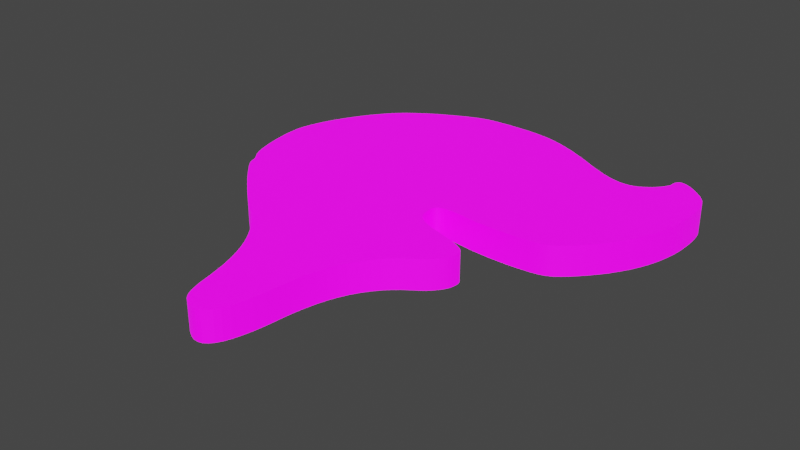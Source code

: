 # Source: UVMap.blend  (saved by Blender 2.93.20; exported with 4.5.12 LTS)
import bpy
from mathutils import Matrix  # noqa: F401  (used for matrix-valued properties, if any)

bpy.ops.wm.read_factory_settings(use_empty=True)
scene = bpy.context.scene
scene.name = 'Scene'

# ---- collections
col_stencil_svg = bpy.data.collections.new('Stencil.svg'); scene.collection.children.link(col_stencil_svg)

# ---- images (referenced by path relative to the original .blend; pixels are not part of the script)
import os
ASSET_DIR = os.environ.get("B2B_ASSET_DIR", "")  # directory of the original .blend (textures are referenced by path, not embedded)
HERE = os.path.dirname(os.path.abspath(__file__))  # packed textures are extracted next to this script under _unpacked/

def load_image(name, relpath, width, height, colorspace="sRGB"):
    """Load a texture the original file referenced (path relative to the .blend, or extracted next to this script)."""
    p = next((c for c in (os.path.join(HERE, relpath), os.path.join(ASSET_DIR, relpath)) if relpath and os.path.exists(c)), "")
    if p:
        img = bpy.data.images.load(p, check_existing=True)
        img.name = name
    else:  # same state as the original file: an image datablock whose file is absent (Cycles renders it pink)
        img = bpy.data.images.new(name, width, height)
        img.source = "FILE"
        img.filepath = "//" + (relpath or name)
    img.colorspace_settings.name = colorspace
    return img
img_icon_png = load_image('Icon.png', 'Icon.png', 1024, 1024, 'sRGB')

# ---- materials (node trees are filled in below, after node groups)
mat_svgmat_001 = bpy.data.materials.new('SVGMat.001')
mat_svgmat_001.use_transparent_shadow = False
mat_svgmat_001.diffuse_color = (0.0, 0.0, 0.0, 1.0)

# ---- material node trees
mat_svgmat_001.use_nodes = True; mat_svgmat_001.node_tree.nodes.clear()
_N = mat_svgmat_001.node_tree.nodes; _L = mat_svgmat_001.node_tree.links
n0 = _N.new('ShaderNodeBsdfPrincipled'); n0.name = 'Principled BSDF'; n0.location = (10, 300)
n0.distribution = 'GGX'
n0.subsurface_method = 'BURLEY'
n0.inputs[3].default_value = 1.45
n0.inputs[28].default_value = 1.0
n1 = _N.new('ShaderNodeOutputMaterial'); n1.name = 'Material Output'; n1.location = (300, 300)
n2 = _N.new('ShaderNodeTexImage'); n2.name = 'Image Texture'; n2.location = (-180, 280)
n2.image = img_icon_png
n3 = _N.new('ShaderNodeTexImage'); n3.name = 'Image Texture.001'; n3.location = (-280, -60)
n3.image = img_icon_png
_L.new(n0.outputs[0], n1.inputs[0])
_L.new(n2.outputs[0], n0.inputs[0])
_L.new(n3.outputs[0], n0.inputs[27])
n1.is_active_output = True

# ---- world
world_world = bpy.data.worlds.new('World'); scene.world = world_world
world_world.use_nodes = True; world_world.node_tree.nodes.clear()
_N = world_world.node_tree.nodes; _L = world_world.node_tree.links
n0 = _N.new('ShaderNodeOutputWorld'); n0.name = 'World Output'; n0.location = (300, 300)
n1 = _N.new('ShaderNodeBackground'); n1.name = 'Background'; n1.location = (10, 300)
n1.inputs[0].default_value = (0.05088, 0.05088, 0.05088, 1.0)
_L.new(n1.outputs[0], n0.inputs[0])
n0.is_active_output = True
world_world.color = (0.05088, 0.05088, 0.05088)
world_world.use_sun_shadow = False
world_world.sun_shadow_jitter_overblur = 0.0

# ---- meshes
me_path1587_001 = bpy.data.meshes.new('path1587.001')
me_path1587_001.from_pydata([(0.01251, 0.001457, 0.0005), (0.01242, 0.001532, 0.0005), (0.01233, 0.001621, 0.0005), (0.01224, 0.001726, 0.0005), (0.01216, 0.001847, 0.0005), (0.01208, 0.001982, 0.0005), (0.01201, 0.002134, 0.0005), (0.01194, 0.002301, 0.0005), (0.01187, 0.002484, 0.0005), (0.01181, 0.002682, 0.0005), (0.01175, 0.002897, 0.0005), (0.01169, 0.003128, 0.0005), (0.01164, 0.003375, 0.0005), (0.01145, 0.004241, 0.0005), (0.01124, 0.005049, 0.0005), (0.011, 0.005804, 0.0005), (0.01073, 0.00651, 0.0005), (0.01043, 0.00717, 0.0005), (0.01009, 0.00779, 0.0005), (0.009719, 0.008373, 0.0005), (0.009309, 0.008922, 0.0005), (0.008858, 0.009444, 0.0005), (0.008363, 0.00994, 0.0005), (0.007823, 0.01042, 0.0005), (0.007234, 0.01088, 0.0005), (0.006746, 0.01125, 0.0005), (0.006215, 0.01169, 0.0005), (0.005657, 0.01217, 0.0005), (0.005089, 0.01269, 0.0005), (0.004526, 0.01321, 0.0005), (0.003985, 0.01373, 0.0005), (0.003482, 0.01424, 0.0005), (0.003034, 0.01471, 0.0005), (0.002657, 0.01512, 0.0005), (0.002368, 0.01547, 0.0005), (0.002182, 0.01574, 0.0005), (0.002117, 0.01591, 0.0005), (0.002113, 0.01596, 0.0005), (0.002103, 0.01601, 0.0005), (0.002086, 0.01607, 0.0005), (0.002063, 0.01613, 0.0005), (0.002036, 0.01619, 0.0005), (0.002003, 0.01626, 0.0005), (0.001965, 0.01633, 0.0005), (0.001924, 0.0164, 0.0005), (0.001879, 0.01646, 0.0005), (0.001831, 0.01653, 0.0005), (0.001781, 0.0166, 0.0005), (0.001728, 0.01666, 0.0005), (0.001573, 0.01687, 0.0005), (0.00142, 0.01717, 0.0005), (0.001271, 0.01754, 0.0005), (0.001129, 0.01797, 0.0005), (0.0009971, 0.01844, 0.0005), (0.0008779, 0.01894, 0.0005), (0.0007743, 0.01946, 0.0005), (0.0006891, 0.01998, 0.0005), (0.0006251, 0.0205, 0.0005), (0.0005852, 0.021, 0.0005), (0.0005721, 0.02146, 0.0005), (0.0005887, 0.02188, 0.0005), (0.0006556, 0.02236, 0.0005), (0.0007768, 0.02289, 0.0005), (0.0009474, 0.02345, 0.0005), (0.001163, 0.02404, 0.0005), (0.001418, 0.02464, 0.0005), (0.001708, 0.02524, 0.0005), (0.002029, 0.02584, 0.0005), (0.002376, 0.02642, 0.0005), (0.002744, 0.02699, 0.0005), (0.003128, 0.02752, 0.0005), (0.003524, 0.02801, 0.0005), (0.003926, 0.02845, 0.0005), (0.004129, 0.02864, 0.0005), (0.004352, 0.02884, 0.0005), (0.004593, 0.02904, 0.0005), (0.004851, 0.02924, 0.0005), (0.005124, 0.02944, 0.0005), (0.005411, 0.02964, 0.0005), (0.005711, 0.02984, 0.0005), (0.006021, 0.03003, 0.0005), (0.006341, 0.03022, 0.0005), (0.006668, 0.03041, 0.0005), (0.007001, 0.03058, 0.0005), (0.007339, 0.03075, 0.0005), (0.007815, 0.03098, 0.0005), (0.008231, 0.03117, 0.0005), (0.0086, 0.03133, 0.0005), (0.008936, 0.03146, 0.0005), (0.009252, 0.03157, 0.0005), (0.00956, 0.03165, 0.0005), (0.009873, 0.03172, 0.0005), (0.0102, 0.03176, 0.0005), (0.01057, 0.03179, 0.0005), (0.01097, 0.03181, 0.0005), (0.01144, 0.03183, 0.0005), (0.01197, 0.03184, 0.0005), (0.01267, 0.03183, 0.0005), (0.01331, 0.03181, 0.0005), (0.01392, 0.03176, 0.0005), (0.0145, 0.03168, 0.0005), (0.01507, 0.03158, 0.0005), (0.01562, 0.03143, 0.0005), (0.01618, 0.03125, 0.0005), (0.01675, 0.03103, 0.0005), (0.01735, 0.03077, 0.0005), (0.01798, 0.03046, 0.0005), (0.01865, 0.03011, 0.0005), (0.01939, 0.0297, 0.0005), (0.02002, 0.02934, 0.0005), (0.02059, 0.02905, 0.0005), (0.02111, 0.0288, 0.0005), (0.02159, 0.02861, 0.0005), (0.02202, 0.02848, 0.0005), (0.02241, 0.0284, 0.0005), (0.02277, 0.02837, 0.0005), (0.0231, 0.02839, 0.0005), (0.02342, 0.02846, 0.0005), (0.02372, 0.02858, 0.0005), (0.024, 0.02875, 0.0005), (0.02429, 0.02896, 0.0005), (0.0244, 0.02906, 0.0005), (0.02451, 0.02917, 0.0005), (0.02462, 0.02928, 0.0005), (0.02472, 0.02939, 0.0005), (0.02481, 0.0295, 0.0005), (0.02489, 0.02961, 0.0005), (0.02496, 0.02972, 0.0005), (0.02502, 0.02982, 0.0005), (0.02507, 0.02992, 0.0005), (0.02511, 0.03001, 0.0005), (0.02513, 0.03009, 0.0005), (0.02514, 0.03016, 0.0005), (0.02515, 0.03035, 0.0005), (0.02518, 0.03051, 0.0005), (0.02523, 0.03063, 0.0005), (0.0253, 0.03073, 0.0005), (0.0254, 0.03079, 0.0005), (0.02551, 0.03081, 0.0005), (0.02564, 0.03081, 0.0005), (0.02579, 0.03077, 0.0005), (0.02597, 0.0307, 0.0005), (0.02616, 0.0306, 0.0005), (0.02637, 0.03047, 0.0005), (0.0266, 0.0303, 0.0005), (0.02689, 0.03007, 0.0005), (0.02714, 0.02985, 0.0005), (0.02736, 0.02964, 0.0005), (0.02754, 0.02942, 0.0005), (0.02769, 0.0292, 0.0005), (0.02781, 0.02896, 0.0005), (0.02791, 0.0287, 0.0005), (0.02798, 0.02841, 0.0005), (0.02803, 0.0281, 0.0005), (0.02807, 0.02774, 0.0005), (0.02809, 0.02734, 0.0005), (0.0281, 0.02689, 0.0005), (0.02808, 0.02618, 0.0005), (0.02801, 0.02548, 0.0005), (0.02789, 0.0248, 0.0005), (0.02772, 0.02412, 0.0005), (0.02751, 0.02346, 0.0005), (0.02725, 0.02282, 0.0005), (0.02694, 0.02218, 0.0005), (0.02658, 0.02157, 0.0005), (0.02618, 0.02096, 0.0005), (0.02573, 0.02038, 0.0005), (0.02524, 0.01981, 0.0005), (0.0247, 0.01925, 0.0005), (0.02448, 0.01904, 0.0005), (0.02428, 0.01887, 0.0005), (0.02409, 0.01872, 0.0005), (0.02391, 0.01859, 0.0005), (0.02373, 0.01849, 0.0005), (0.02354, 0.0184, 0.0005), (0.02334, 0.01833, 0.0005), (0.02311, 0.01827, 0.0005), (0.02285, 0.01822, 0.0005), (0.02256, 0.01818, 0.0005), (0.02222, 0.01815, 0.0005), (0.02183, 0.01811, 0.0005), (0.02156, 0.01809, 0.0005), (0.02127, 0.01808, 0.0005), (0.02097, 0.01807, 0.0005), (0.02066, 0.01807, 0.0005), (0.02034, 0.01807, 0.0005), (0.02001, 0.01807, 0.0005), (0.01969, 0.01808, 0.0005), (0.01938, 0.01809, 0.0005), (0.01907, 0.01811, 0.0005), (0.01878, 0.01813, 0.0005), (0.01851, 0.01815, 0.0005), (0.01826, 0.01818, 0.0005), (0.0177, 0.01825, 0.0005), (0.01723, 0.0183, 0.0005), (0.01683, 0.01833, 0.0005), (0.0165, 0.01833, 0.0005), (0.01623, 0.01832, 0.0005), (0.01602, 0.01827, 0.0005), (0.01587, 0.0182, 0.0005), (0.01576, 0.01811, 0.0005), (0.01569, 0.01797, 0.0005), (0.01565, 0.01781, 0.0005), (0.01565, 0.01761, 0.0005), (0.01566, 0.01738, 0.0005), (0.01569, 0.01716, 0.0005), (0.01574, 0.01696, 0.0005), (0.01582, 0.01679, 0.0005), (0.01592, 0.01663, 0.0005), (0.01607, 0.01648, 0.0005), (0.01625, 0.01634, 0.0005), (0.01648, 0.01621, 0.0005), (0.01677, 0.01608, 0.0005), (0.01711, 0.01594, 0.0005), (0.01752, 0.0158, 0.0005), (0.018, 0.01566, 0.0005), (0.01856, 0.01549, 0.0005), (0.01876, 0.01543, 0.0005), (0.01896, 0.01537, 0.0005), (0.01915, 0.0153, 0.0005), (0.01933, 0.01523, 0.0005), (0.0195, 0.01515, 0.0005), (0.01966, 0.01508, 0.0005), (0.0198, 0.015, 0.0005), (0.01993, 0.01493, 0.0005), (0.02003, 0.01486, 0.0005), (0.02011, 0.01479, 0.0005), (0.02017, 0.01473, 0.0005), (0.02021, 0.01467, 0.0005), (0.02026, 0.0145, 0.0005), (0.02027, 0.01431, 0.0005), (0.02025, 0.01411, 0.0005), (0.02021, 0.01391, 0.0005), (0.02013, 0.0137, 0.0005), (0.02002, 0.0135, 0.0005), (0.01988, 0.01329, 0.0005), (0.01972, 0.01309, 0.0005), (0.01954, 0.01289, 0.0005), (0.01933, 0.01269, 0.0005), (0.01909, 0.01251, 0.0005), (0.01884, 0.01234, 0.0005), (0.01833, 0.01198, 0.0005), (0.01786, 0.01159, 0.0005), (0.01742, 0.01116, 0.0005), (0.01703, 0.01069, 0.0005), (0.01668, 0.01019, 0.0005), (0.01636, 0.009638, 0.0005), (0.01608, 0.009047, 0.0005), (0.01584, 0.008413, 0.0005), (0.01564, 0.007735, 0.0005), (0.01547, 0.007011, 0.0005), (0.01533, 0.006241, 0.0005), (0.01523, 0.005423, 0.0005), (0.01513, 0.004527, 0.0005), (0.01501, 0.003736, 0.0005), (0.01486, 0.003052, 0.0005), (0.0147, 0.002471, 0.0005), (0.01451, 0.001994, 0.0005), (0.0143, 0.001619, 0.0005), (0.01406, 0.001345, 0.0005), (0.01381, 0.001171, 0.0005), (0.01352, 0.001097, 0.0005), (0.01321, 0.00112, 0.0005), (0.01288, 0.001241, 0.0005), (0.01251, 0.001457, 0.0005), (0.01251, 0.001457, 0.0005), (0.01251, 0.001457, 0.0005), (0.01251, 0.001457, 0.0005), (0.01251, 0.001457, 0.0005), (0.01251, 0.001457, 0.0005), (0.01251, 0.001457, 0.0005), (0.01251, 0.001457, 0.0005), (0.01251, 0.001457, 0.0005), (0.01251, 0.001457, 0.0005), (0.01251, 0.001457, 0.0005), (0.01251, 0.001457, 0.0005), (0.01251, 0.001457, -0.0005), (0.01242, 0.001532, -0.0005), (0.01233, 0.001621, -0.0005), (0.01224, 0.001726, -0.0005), (0.01216, 0.001847, -0.0005), (0.01208, 0.001982, -0.0005), (0.01201, 0.002134, -0.0005), (0.01194, 0.002301, -0.0005), (0.01187, 0.002484, -0.0005), (0.01181, 0.002682, -0.0005), (0.01175, 0.002897, -0.0005), (0.01169, 0.003128, -0.0005), (0.01164, 0.003375, -0.0005), (0.01145, 0.004241, -0.0005), (0.01124, 0.005049, -0.0005), (0.011, 0.005804, -0.0005), (0.01073, 0.00651, -0.0005), (0.01043, 0.00717, -0.0005), (0.01009, 0.00779, -0.0005), (0.009719, 0.008373, -0.0005), (0.009309, 0.008922, -0.0005), (0.008858, 0.009444, -0.0005), (0.008363, 0.00994, -0.0005), (0.007823, 0.01042, -0.0005), (0.007234, 0.01088, -0.0005), (0.006746, 0.01125, -0.0005), (0.006215, 0.01169, -0.0005), (0.005657, 0.01217, -0.0005), (0.005089, 0.01269, -0.0005), (0.004526, 0.01321, -0.0005), (0.003985, 0.01373, -0.0005), (0.003482, 0.01424, -0.0005), (0.003034, 0.01471, -0.0005), (0.002657, 0.01512, -0.0005), (0.002368, 0.01547, -0.0005), (0.002182, 0.01574, -0.0005), (0.002117, 0.01591, -0.0005), (0.002113, 0.01596, -0.0005), (0.002103, 0.01601, -0.0005), (0.002086, 0.01607, -0.0005), (0.002063, 0.01613, -0.0005), (0.002036, 0.01619, -0.0005), (0.002003, 0.01626, -0.0005), (0.001965, 0.01633, -0.0005), (0.001924, 0.0164, -0.0005), (0.001879, 0.01646, -0.0005), (0.001831, 0.01653, -0.0005), (0.001781, 0.0166, -0.0005), (0.001728, 0.01666, -0.0005), (0.001573, 0.01687, -0.0005), (0.00142, 0.01717, -0.0005), (0.001271, 0.01754, -0.0005), (0.001129, 0.01797, -0.0005), (0.0009971, 0.01844, -0.0005), (0.0008779, 0.01894, -0.0005), (0.0007743, 0.01946, -0.0005), (0.0006891, 0.01998, -0.0005), (0.0006251, 0.0205, -0.0005), (0.0005852, 0.021, -0.0005), (0.0005721, 0.02146, -0.0005), (0.0005887, 0.02188, -0.0005), (0.0006556, 0.02236, -0.0005), (0.0007768, 0.02289, -0.0005), (0.0009474, 0.02345, -0.0005), (0.001163, 0.02404, -0.0005), (0.001418, 0.02464, -0.0005), (0.001708, 0.02524, -0.0005), (0.002029, 0.02584, -0.0005), (0.002376, 0.02642, -0.0005), (0.002744, 0.02699, -0.0005), (0.003128, 0.02752, -0.0005), (0.003524, 0.02801, -0.0005), (0.003926, 0.02845, -0.0005), (0.004129, 0.02864, -0.0005), (0.004352, 0.02884, -0.0005), (0.004593, 0.02904, -0.0005), (0.004851, 0.02924, -0.0005), (0.005124, 0.02944, -0.0005), (0.005411, 0.02964, -0.0005), (0.005711, 0.02984, -0.0005), (0.006021, 0.03003, -0.0005), (0.006341, 0.03022, -0.0005), (0.006668, 0.03041, -0.0005), (0.007001, 0.03058, -0.0005), (0.007339, 0.03075, -0.0005), (0.007815, 0.03098, -0.0005), (0.008231, 0.03117, -0.0005), (0.0086, 0.03133, -0.0005), (0.008936, 0.03146, -0.0005), (0.009252, 0.03157, -0.0005), (0.00956, 0.03165, -0.0005), (0.009873, 0.03172, -0.0005), (0.0102, 0.03176, -0.0005), (0.01057, 0.03179, -0.0005), (0.01097, 0.03181, -0.0005), (0.01144, 0.03183, -0.0005), (0.01197, 0.03184, -0.0005), (0.01267, 0.03183, -0.0005), (0.01331, 0.03181, -0.0005), (0.01392, 0.03176, -0.0005), (0.0145, 0.03168, -0.0005), (0.01507, 0.03158, -0.0005), (0.01562, 0.03143, -0.0005), (0.01618, 0.03125, -0.0005), (0.01675, 0.03103, -0.0005), (0.01735, 0.03077, -0.0005), (0.01798, 0.03046, -0.0005), (0.01865, 0.03011, -0.0005), (0.01939, 0.0297, -0.0005), (0.02002, 0.02934, -0.0005), (0.02059, 0.02905, -0.0005), (0.02111, 0.0288, -0.0005), (0.02159, 0.02861, -0.0005), (0.02202, 0.02848, -0.0005), (0.02241, 0.0284, -0.0005), (0.02277, 0.02837, -0.0005), (0.0231, 0.02839, -0.0005), (0.02342, 0.02846, -0.0005), (0.02372, 0.02858, -0.0005), (0.024, 0.02875, -0.0005), (0.02429, 0.02896, -0.0005), (0.0244, 0.02906, -0.0005), (0.02451, 0.02917, -0.0005), (0.02462, 0.02928, -0.0005), (0.02472, 0.02939, -0.0005), (0.02481, 0.0295, -0.0005), (0.02489, 0.02961, -0.0005), (0.02496, 0.02972, -0.0005), (0.02502, 0.02982, -0.0005), (0.02507, 0.02992, -0.0005), (0.02511, 0.03001, -0.0005), (0.02513, 0.03009, -0.0005), (0.02514, 0.03016, -0.0005), (0.02515, 0.03035, -0.0005), (0.02518, 0.03051, -0.0005), (0.02523, 0.03063, -0.0005), (0.0253, 0.03073, -0.0005), (0.0254, 0.03079, -0.0005), (0.02551, 0.03081, -0.0005), (0.02564, 0.03081, -0.0005), (0.02579, 0.03077, -0.0005), (0.02597, 0.0307, -0.0005), (0.02616, 0.0306, -0.0005), (0.02637, 0.03047, -0.0005), (0.0266, 0.0303, -0.0005), (0.02689, 0.03007, -0.0005), (0.02714, 0.02985, -0.0005), (0.02736, 0.02964, -0.0005), (0.02754, 0.02942, -0.0005), (0.02769, 0.0292, -0.0005), (0.02781, 0.02896, -0.0005), (0.02791, 0.0287, -0.0005), (0.02798, 0.02841, -0.0005), (0.02803, 0.0281, -0.0005), (0.02807, 0.02774, -0.0005), (0.02809, 0.02734, -0.0005), (0.0281, 0.02689, -0.0005), (0.02808, 0.02618, -0.0005), (0.02801, 0.02548, -0.0005), (0.02789, 0.0248, -0.0005), (0.02772, 0.02412, -0.0005), (0.02751, 0.02346, -0.0005), (0.02725, 0.02282, -0.0005), (0.02694, 0.02218, -0.0005), (0.02658, 0.02157, -0.0005), (0.02618, 0.02096, -0.0005), (0.02573, 0.02038, -0.0005), (0.02524, 0.01981, -0.0005), (0.0247, 0.01925, -0.0005), (0.02448, 0.01904, -0.0005), (0.02428, 0.01887, -0.0005), (0.02409, 0.01872, -0.0005), (0.02391, 0.01859, -0.0005), (0.02373, 0.01849, -0.0005), (0.02354, 0.0184, -0.0005), (0.02334, 0.01833, -0.0005), (0.02311, 0.01827, -0.0005), (0.02285, 0.01822, -0.0005), (0.02256, 0.01818, -0.0005), (0.02222, 0.01815, -0.0005), (0.02183, 0.01811, -0.0005), (0.02156, 0.01809, -0.0005), (0.02127, 0.01808, -0.0005), (0.02097, 0.01807, -0.0005), (0.02066, 0.01807, -0.0005), (0.02034, 0.01807, -0.0005), (0.02001, 0.01807, -0.0005), (0.01969, 0.01808, -0.0005), (0.01938, 0.01809, -0.0005), (0.01907, 0.01811, -0.0005), (0.01878, 0.01813, -0.0005), (0.01851, 0.01815, -0.0005), (0.01826, 0.01818, -0.0005), (0.0177, 0.01825, -0.0005), (0.01723, 0.0183, -0.0005), (0.01683, 0.01833, -0.0005), (0.0165, 0.01833, -0.0005), (0.01623, 0.01832, -0.0005), (0.01602, 0.01827, -0.0005), (0.01587, 0.0182, -0.0005), (0.01576, 0.01811, -0.0005), (0.01569, 0.01797, -0.0005), (0.01565, 0.01781, -0.0005), (0.01565, 0.01761, -0.0005), (0.01566, 0.01738, -0.0005), (0.01569, 0.01716, -0.0005), (0.01574, 0.01696, -0.0005), (0.01582, 0.01679, -0.0005), (0.01592, 0.01663, -0.0005), (0.01607, 0.01648, -0.0005), (0.01625, 0.01634, -0.0005), (0.01648, 0.01621, -0.0005), (0.01677, 0.01608, -0.0005), (0.01711, 0.01594, -0.0005), (0.01752, 0.0158, -0.0005), (0.018, 0.01566, -0.0005), (0.01856, 0.01549, -0.0005), (0.01876, 0.01543, -0.0005), (0.01896, 0.01537, -0.0005), (0.01915, 0.0153, -0.0005), (0.01933, 0.01523, -0.0005), (0.0195, 0.01515, -0.0005), (0.01966, 0.01508, -0.0005), (0.0198, 0.015, -0.0005), (0.01993, 0.01493, -0.0005), (0.02003, 0.01486, -0.0005), (0.02011, 0.01479, -0.0005), (0.02017, 0.01473, -0.0005), (0.02021, 0.01467, -0.0005), (0.02026, 0.0145, -0.0005), (0.02027, 0.01431, -0.0005), (0.02025, 0.01411, -0.0005), (0.02021, 0.01391, -0.0005), (0.02013, 0.0137, -0.0005), (0.02002, 0.0135, -0.0005), (0.01988, 0.01329, -0.0005), (0.01972, 0.01309, -0.0005), (0.01954, 0.01289, -0.0005), (0.01933, 0.01269, -0.0005), (0.01909, 0.01251, -0.0005), (0.01884, 0.01234, -0.0005), (0.01833, 0.01198, -0.0005), (0.01786, 0.01159, -0.0005), (0.01742, 0.01116, -0.0005), (0.01703, 0.01069, -0.0005), (0.01668, 0.01019, -0.0005), (0.01636, 0.009638, -0.0005), (0.01608, 0.009047, -0.0005), (0.01584, 0.008413, -0.0005), (0.01564, 0.007735, -0.0005), (0.01547, 0.007011, -0.0005), (0.01533, 0.006241, -0.0005), (0.01523, 0.005423, -0.0005), (0.01513, 0.004527, -0.0005), (0.01501, 0.003736, -0.0005), (0.01486, 0.003052, -0.0005), (0.0147, 0.002471, -0.0005), (0.01451, 0.001994, -0.0005), (0.0143, 0.001619, -0.0005), (0.01406, 0.001345, -0.0005), (0.01381, 0.001171, -0.0005), (0.01352, 0.001097, -0.0005), (0.01321, 0.00112, -0.0005), (0.01288, 0.001241, -0.0005), (0.01251, 0.001457, -0.0005), (0.01251, 0.001457, -0.0005), (0.01251, 0.001457, -0.0005), (0.01251, 0.001457, -0.0005), (0.01251, 0.001457, -0.0005), (0.01251, 0.001457, -0.0005), (0.01251, 0.001457, -0.0005), (0.01251, 0.001457, -0.0005), (0.01251, 0.001457, -0.0005), (0.01251, 0.001457, -0.0005), (0.01251, 0.001457, -0.0005), (0.01251, 0.001457, -0.0005)], [], [(95, 97, 96), (95, 98, 97), (94, 98, 95), (93, 98, 94), (93, 99, 98), (92, 99, 93), (91, 99, 92), (91, 100, 99), (90, 100, 91), (90, 101, 100), (89, 101, 90), (89, 102, 101), (88, 102, 89), (87, 102, 88), (87, 103, 102), (86, 103, 87), (86, 104, 103), (85, 104, 86), (85, 105, 104), (84, 105, 85), (137, 139, 138), (137, 140, 139), (136, 140, 137), (84, 106, 105), (136, 141, 140), (83, 106, 84), (135, 141, 136), (135, 142, 141), (134, 142, 135), (134, 143, 142), (82, 106, 83), (133, 143, 134), (133, 144, 143), (82, 107, 106), (81, 107, 82), (132, 144, 133), (132, 145, 144), (80, 107, 81), (131, 145, 132), (80, 108, 107), (130, 145, 131), (130, 146, 145), (79, 108, 80), (129, 146, 130), (128, 146, 129), (128, 147, 146), (78, 108, 79), (127, 147, 128), (126, 147, 127), (78, 109, 108), (77, 109, 78), (126, 148, 147), (125, 148, 126), (124, 148, 125), (76, 109, 77), (124, 149, 148), (123, 149, 124), (76, 110, 109), (122, 149, 123), (75, 110, 76), (122, 150, 149), (121, 150, 122), (120, 150, 121), (75, 111, 110), (74, 111, 75), (119, 150, 120), (119, 151, 150), (73, 111, 74), (73, 112, 111), (118, 151, 119), (118, 152, 151), (72, 112, 73), (72, 113, 112), (117, 152, 118), (72, 114, 113), (116, 152, 117), (71, 114, 72), (116, 153, 152), (71, 115, 114), (115, 153, 116), (71, 153, 115), (71, 154, 153), (70, 154, 71), (70, 155, 154), (69, 155, 70), (69, 156, 155), (68, 156, 69), (68, 157, 156), (67, 157, 68), (67, 158, 157), (66, 158, 67), (66, 159, 158), (65, 159, 66), (65, 160, 159), (64, 160, 65), (64, 161, 160), (63, 161, 64), (63, 162, 161), (62, 162, 63), (61, 162, 62), (61, 163, 162), (60, 163, 61), (60, 164, 163), (59, 164, 60), (59, 165, 164), (58, 165, 59), (57, 165, 58), (57, 166, 165), (56, 166, 57), (56, 167, 166), (55, 167, 56), (55, 168, 167), (54, 168, 55), (54, 169, 168), (54, 170, 169), (53, 170, 54), (53, 171, 170), (53, 172, 171), (53, 173, 172), (53, 174, 173), (52, 196, 53), (196, 174, 53), (196, 175, 174), (52, 197, 196), (195, 175, 196), (195, 176, 175), (194, 176, 195), (52, 198, 197), (193, 176, 194), (52, 199, 198), (193, 177, 176), (192, 177, 193), (192, 178, 177), (52, 200, 199), (192, 179, 178), (191, 179, 192), (190, 179, 191), (190, 180, 179), (189, 180, 190), (189, 181, 180), (188, 181, 189), (52, 201, 200), (188, 182, 181), (187, 182, 188), (187, 183, 182), (186, 183, 187), (186, 184, 183), (185, 184, 186), (52, 202, 201), (51, 202, 52), (51, 203, 202), (51, 204, 203), (50, 204, 51), (50, 205, 204), (49, 205, 50), (49, 206, 205), (49, 207, 206), (48, 207, 49), (48, 208, 207), (47, 208, 48), (47, 209, 208), (46, 209, 47), (45, 209, 46), (45, 210, 209), (44, 210, 45), (43, 210, 44), (43, 211, 210), (42, 211, 43), (41, 211, 42), (41, 212, 211), (40, 212, 41), (39, 212, 40), (39, 213, 212), (38, 213, 39), (37, 213, 38), (36, 213, 37), (36, 214, 213), (35, 214, 36), (35, 215, 214), (34, 215, 35), (34, 216, 215), (34, 217, 216), (33, 217, 34), (33, 218, 217), (33, 219, 218), (33, 220, 219), (33, 221, 220), (33, 222, 221), (32, 222, 33), (32, 223, 222), (32, 224, 223), (32, 225, 224), (32, 226, 225), (32, 227, 226), (32, 228, 227), (31, 228, 32), (31, 229, 228), (31, 230, 229), (31, 231, 230), (30, 231, 31), (30, 232, 231), (30, 233, 232), (29, 233, 30), (29, 234, 233), (29, 235, 234), (29, 236, 235), (28, 236, 29), (28, 237, 236), (28, 238, 237), (28, 239, 238), (27, 239, 28), (27, 240, 239), (27, 241, 240), (26, 241, 27), (26, 242, 241), (25, 242, 26), (25, 243, 242), (24, 243, 25), (24, 244, 243), (23, 244, 24), (23, 245, 244), (22, 245, 23), (22, 246, 245), (21, 246, 22), (21, 247, 246), (20, 247, 21), (20, 248, 247), (19, 248, 20), (19, 249, 248), (18, 249, 19), (17, 249, 18), (17, 250, 249), (16, 250, 17), (16, 251, 250), (15, 251, 16), (15, 252, 251), (14, 252, 15), (14, 253, 252), (13, 253, 14), (13, 254, 253), (12, 254, 13), (12, 255, 254), (11, 255, 12), (10, 255, 11), (10, 256, 255), (9, 256, 10), (8, 256, 9), (7, 256, 8), (7, 257, 256), (6, 257, 7), (5, 257, 6), (5, 258, 257), (4, 258, 5), (3, 258, 4), (2, 258, 3), (1, 258, 2), (1, 259, 258), (0, 275, 1), (275, 274, 1), (274, 273, 1), (273, 272, 1), (272, 271, 1), (271, 270, 1), (270, 269, 1), (269, 268, 1), (268, 267, 1), (267, 266, 1), (266, 265, 1), (265, 264, 1), (264, 259, 1), (263, 259, 264), (263, 260, 259), (262, 260, 263), (262, 261, 260), (371, 372, 373), (371, 373, 374), (370, 371, 374), (369, 370, 374), (369, 374, 375), (368, 369, 375), (367, 368, 375), (367, 375, 376), (366, 367, 376), (366, 376, 377), (365, 366, 377), (365, 377, 378), (364, 365, 378), (363, 364, 378), (363, 378, 379), (362, 363, 379), (362, 379, 380), (361, 362, 380), (361, 380, 381), (360, 361, 381), (413, 414, 415), (413, 415, 416), (412, 413, 416), (360, 381, 382), (412, 416, 417), (359, 360, 382), (411, 412, 417), (411, 417, 418), (410, 411, 418), (410, 418, 419), (358, 359, 382), (409, 410, 419), (409, 419, 420), (358, 382, 383), (357, 358, 383), (408, 409, 420), (408, 420, 421), (356, 357, 383), (407, 408, 421), (356, 383, 384), (406, 407, 421), (406, 421, 422), (355, 356, 384), (405, 406, 422), (404, 405, 422), (404, 422, 423), (354, 355, 384), (403, 404, 423), (402, 403, 423), (354, 384, 385), (353, 354, 385), (402, 423, 424), (401, 402, 424), (400, 401, 424), (352, 353, 385), (400, 424, 425), (399, 400, 425), (352, 385, 386), (398, 399, 425), (351, 352, 386), (398, 425, 426), (397, 398, 426), (396, 397, 426), (351, 386, 387), (350, 351, 387), (395, 396, 426), (395, 426, 427), (349, 350, 387), (349, 387, 388), (394, 395, 427), (394, 427, 428), (348, 349, 388), (348, 388, 389), (393, 394, 428), (348, 389, 390), (392, 393, 428), (347, 348, 390), (392, 428, 429), (347, 390, 391), (391, 392, 429), (347, 391, 429), (347, 429, 430), (346, 347, 430), (346, 430, 431), (345, 346, 431), (345, 431, 432), (344, 345, 432), (344, 432, 433), (343, 344, 433), (343, 433, 434), (342, 343, 434), (342, 434, 435), (341, 342, 435), (341, 435, 436), (340, 341, 436), (340, 436, 437), (339, 340, 437), (339, 437, 438), (338, 339, 438), (337, 338, 438), (337, 438, 439), (336, 337, 439), (336, 439, 440), (335, 336, 440), (335, 440, 441), (334, 335, 441), (333, 334, 441), (333, 441, 442), (332, 333, 442), (332, 442, 443), (331, 332, 443), (331, 443, 444), (330, 331, 444), (330, 444, 445), (330, 445, 446), (329, 330, 446), (329, 446, 447), (329, 447, 448), (329, 448, 449), (329, 449, 450), (328, 329, 472), (472, 329, 450), (472, 450, 451), (328, 472, 473), (471, 472, 451), (471, 451, 452), (470, 471, 452), (328, 473, 474), (469, 470, 452), (328, 474, 475), (469, 452, 453), (468, 469, 453), (468, 453, 454), (328, 475, 476), (468, 454, 455), (467, 468, 455), (466, 467, 455), (466, 455, 456), (465, 466, 456), (465, 456, 457), (464, 465, 457), (328, 476, 477), (464, 457, 458), (463, 464, 458), (463, 458, 459), (462, 463, 459), (462, 459, 460), (461, 462, 460), (328, 477, 478), (327, 328, 478), (327, 478, 479), (327, 479, 480), (326, 327, 480), (326, 480, 481), (325, 326, 481), (325, 481, 482), (325, 482, 483), (324, 325, 483), (324, 483, 484), (323, 324, 484), (323, 484, 485), (322, 323, 485), (321, 322, 485), (321, 485, 486), (320, 321, 486), (319, 320, 486), (319, 486, 487), (318, 319, 487), (317, 318, 487), (317, 487, 488), (316, 317, 488), (315, 316, 488), (315, 488, 489), (314, 315, 489), (313, 314, 489), (312, 313, 489), (312, 489, 490), (311, 312, 490), (311, 490, 491), (310, 311, 491), (310, 491, 492), (310, 492, 493), (309, 310, 493), (309, 493, 494), (309, 494, 495), (309, 495, 496), (309, 496, 497), (309, 497, 498), (308, 309, 498), (308, 498, 499), (308, 499, 500), (308, 500, 501), (308, 501, 502), (308, 502, 503), (308, 503, 504), (307, 308, 504), (307, 504, 505), (307, 505, 506), (307, 506, 507), (306, 307, 507), (306, 507, 508), (306, 508, 509), (305, 306, 509), (305, 509, 510), (305, 510, 511), (305, 511, 512), (304, 305, 512), (304, 512, 513), (304, 513, 514), (304, 514, 515), (303, 304, 515), (303, 515, 516), (303, 516, 517), (302, 303, 517), (302, 517, 518), (301, 302, 518), (301, 518, 519), (300, 301, 519), (300, 519, 520), (299, 300, 520), (299, 520, 521), (298, 299, 521), (298, 521, 522), (297, 298, 522), (297, 522, 523), (296, 297, 523), (296, 523, 524), (295, 296, 524), (295, 524, 525), (294, 295, 525), (293, 294, 525), (293, 525, 526), (292, 293, 526), (292, 526, 527), (291, 292, 527), (291, 527, 528), (290, 291, 528), (290, 528, 529), (289, 290, 529), (289, 529, 530), (288, 289, 530), (288, 530, 531), (287, 288, 531), (286, 287, 531), (286, 531, 532), (285, 286, 532), (284, 285, 532), (283, 284, 532), (283, 532, 533), (282, 283, 533), (281, 282, 533), (281, 533, 534), (280, 281, 534), (279, 280, 534), (278, 279, 534), (277, 278, 534), (277, 534, 535), (276, 277, 551), (551, 277, 550), (550, 277, 549), (549, 277, 548), (548, 277, 547), (547, 277, 546), (546, 277, 545), (545, 277, 544), (544, 277, 543), (543, 277, 542), (542, 277, 541), (541, 277, 540), (540, 277, 535), (539, 540, 535), (539, 535, 536), (538, 539, 536), (538, 536, 537), (95, 96, 372, 371), (96, 97, 373, 372), (97, 98, 374, 373), (94, 95, 371, 370), (93, 94, 370, 369), (98, 99, 375, 374), (92, 93, 369, 368), (91, 92, 368, 367), (99, 100, 376, 375), (90, 91, 367, 366), (100, 101, 377, 376), (89, 90, 366, 365), (101, 102, 378, 377), (88, 89, 365, 364), (87, 88, 364, 363), (102, 103, 379, 378), (86, 87, 363, 362), (103, 104, 380, 379), (85, 86, 362, 361), (104, 105, 381, 380), (84, 85, 361, 360), (137, 138, 414, 413), (138, 139, 415, 414), (139, 140, 416, 415), (136, 137, 413, 412), (105, 106, 382, 381), (140, 141, 417, 416), (83, 84, 360, 359), (135, 136, 412, 411), (141, 142, 418, 417), (134, 135, 411, 410), (142, 143, 419, 418), (82, 83, 359, 358), (133, 134, 410, 409), (143, 144, 420, 419), (106, 107, 383, 382), (81, 82, 358, 357), (132, 133, 409, 408), (144, 145, 421, 420), (80, 81, 357, 356), (131, 132, 408, 407), (107, 108, 384, 383), (130, 131, 407, 406), (145, 146, 422, 421), (79, 80, 356, 355), (129, 130, 406, 405), (128, 129, 405, 404), (146, 147, 423, 422), (78, 79, 355, 354), (127, 128, 404, 403), (126, 127, 403, 402), (108, 109, 385, 384), (77, 78, 354, 353), (147, 148, 424, 423), (125, 126, 402, 401), (124, 125, 401, 400), (76, 77, 353, 352), (148, 149, 425, 424), (123, 124, 400, 399), (109, 110, 386, 385), (122, 123, 399, 398), (75, 76, 352, 351), (149, 150, 426, 425), (121, 122, 398, 397), (120, 121, 397, 396), (110, 111, 387, 386), (74, 75, 351, 350), (119, 120, 396, 395), (150, 151, 427, 426), (73, 74, 350, 349), (111, 112, 388, 387), (118, 119, 395, 394), (151, 152, 428, 427), (72, 73, 349, 348), (112, 113, 389, 388), (117, 118, 394, 393), (113, 114, 390, 389), (116, 117, 393, 392), (71, 72, 348, 347), (152, 153, 429, 428), (114, 115, 391, 390), (115, 116, 392, 391), (153, 154, 430, 429), (70, 71, 347, 346), (154, 155, 431, 430), (69, 70, 346, 345), (155, 156, 432, 431), (68, 69, 345, 344), (156, 157, 433, 432), (67, 68, 344, 343), (157, 158, 434, 433), (66, 67, 343, 342), (158, 159, 435, 434), (65, 66, 342, 341), (159, 160, 436, 435), (64, 65, 341, 340), (160, 161, 437, 436), (63, 64, 340, 339), (161, 162, 438, 437), (62, 63, 339, 338), (61, 62, 338, 337), (162, 163, 439, 438), (60, 61, 337, 336), (163, 164, 440, 439), (59, 60, 336, 335), (164, 165, 441, 440), (58, 59, 335, 334), (57, 58, 334, 333), (165, 166, 442, 441), (56, 57, 333, 332), (166, 167, 443, 442), (55, 56, 332, 331), (167, 168, 444, 443), (54, 55, 331, 330), (168, 169, 445, 444), (169, 170, 446, 445), (53, 54, 330, 329), (170, 171, 447, 446), (171, 172, 448, 447), (172, 173, 449, 448), (173, 174, 450, 449), (52, 53, 329, 328), (174, 175, 451, 450), (196, 197, 473, 472), (195, 196, 472, 471), (175, 176, 452, 451), (194, 195, 471, 470), (197, 198, 474, 473), (193, 194, 470, 469), (198, 199, 475, 474), (176, 177, 453, 452), (192, 193, 469, 468), (177, 178, 454, 453), (199, 200, 476, 475), (178, 179, 455, 454), (191, 192, 468, 467), (190, 191, 467, 466), (179, 180, 456, 455), (189, 190, 466, 465), (180, 181, 457, 456), (188, 189, 465, 464), (200, 201, 477, 476), (181, 182, 458, 457), (187, 188, 464, 463), (182, 183, 459, 458), (186, 187, 463, 462), (183, 184, 460, 459), (185, 186, 462, 461), (184, 185, 461, 460), (201, 202, 478, 477), (51, 52, 328, 327), (202, 203, 479, 478), (203, 204, 480, 479), (50, 51, 327, 326), (204, 205, 481, 480), (49, 50, 326, 325), (205, 206, 482, 481), (206, 207, 483, 482), (48, 49, 325, 324), (207, 208, 484, 483), (47, 48, 324, 323), (208, 209, 485, 484), (46, 47, 323, 322), (45, 46, 322, 321), (209, 210, 486, 485), (44, 45, 321, 320), (43, 44, 320, 319), (210, 211, 487, 486), (42, 43, 319, 318), (41, 42, 318, 317), (211, 212, 488, 487), (40, 41, 317, 316), (39, 40, 316, 315), (212, 213, 489, 488), (38, 39, 315, 314), (37, 38, 314, 313), (36, 37, 313, 312), (213, 214, 490, 489), (35, 36, 312, 311), (214, 215, 491, 490), (34, 35, 311, 310), (215, 216, 492, 491), (216, 217, 493, 492), (33, 34, 310, 309), (217, 218, 494, 493), (218, 219, 495, 494), (219, 220, 496, 495), (220, 221, 497, 496), (221, 222, 498, 497), (32, 33, 309, 308), (222, 223, 499, 498), (223, 224, 500, 499), (224, 225, 501, 500), (225, 226, 502, 501), (226, 227, 503, 502), (227, 228, 504, 503), (31, 32, 308, 307), (228, 229, 505, 504), (229, 230, 506, 505), (230, 231, 507, 506), (30, 31, 307, 306), (231, 232, 508, 507), (232, 233, 509, 508), (29, 30, 306, 305), (233, 234, 510, 509), (234, 235, 511, 510), (235, 236, 512, 511), (28, 29, 305, 304), (236, 237, 513, 512), (237, 238, 514, 513), (238, 239, 515, 514), (27, 28, 304, 303), (239, 240, 516, 515), (240, 241, 517, 516), (26, 27, 303, 302), (241, 242, 518, 517), (25, 26, 302, 301), (242, 243, 519, 518), (24, 25, 301, 300), (243, 244, 520, 519), (23, 24, 300, 299), (244, 245, 521, 520), (22, 23, 299, 298), (245, 246, 522, 521), (21, 22, 298, 297), (246, 247, 523, 522), (20, 21, 297, 296), (247, 248, 524, 523), (19, 20, 296, 295), (248, 249, 525, 524), (18, 19, 295, 294), (17, 18, 294, 293), (249, 250, 526, 525), (16, 17, 293, 292), (250, 251, 527, 526), (15, 16, 292, 291), (251, 252, 528, 527), (14, 15, 291, 290), (252, 253, 529, 528), (13, 14, 290, 289), (253, 254, 530, 529), (12, 13, 289, 288), (254, 255, 531, 530), (11, 12, 288, 287), (10, 11, 287, 286), (255, 256, 532, 531), (9, 10, 286, 285), (8, 9, 285, 284), (7, 8, 284, 283), (256, 257, 533, 532), (6, 7, 283, 282), (5, 6, 282, 281), (257, 258, 534, 533), (4, 5, 281, 280), (3, 4, 280, 279), (2, 3, 279, 278), (1, 2, 278, 277), (258, 259, 535, 534), (0, 1, 277, 276), (275, 0, 276, 551), (274, 275, 551, 550), (273, 274, 550, 549), (272, 273, 549, 548), (271, 272, 548, 547), (270, 271, 547, 546), (269, 270, 546, 545), (268, 269, 545, 544), (267, 268, 544, 543), (266, 267, 543, 542), (265, 266, 542, 541), (264, 265, 541, 540), (263, 264, 540, 539), (259, 260, 536, 535), (262, 263, 539, 538), (261, 262, 538, 537), (260, 261, 537, 536)])
_uv = me_path1587_001.uv_layers.new(name='UVMap')
_uv.uv.foreach_set('vector', [0.3897, 0.969, 0.4323, 0.9692, 0.4082, 0.9692, 0.3897, 0.969, 0.4548, 0.9684, 0.4323, 0.9692, 0.3737, 0.9686, 0.4548, 0.9684, 0.3897, 0.969, 0.3596, 0.9679, 0.4548, 0.9684, 0.3737, 0.9686, 0.3596, 0.9679, 0.4758, 0.9669, 0.4548, 0.9684, 0.347, 0.967, 0.4758, 0.9669, 0.3596, 0.9679, 0.3356, 0.9656, 0.4758, 0.9669, 0.347, 0.967, 0.3356, 0.9656, 0.496, 0.9646, 0.4758, 0.9669, 0.3247, 0.9637, 0.496, 0.9646, 0.3356, 0.9656, 0.3247, 0.9637, 0.5155, 0.9613, 0.496, 0.9646, 0.314, 0.9611, 0.5155, 0.9613, 0.3247, 0.9637, 0.314, 0.9611, 0.5347, 0.957, 0.5155, 0.9613, 0.3031, 0.9579, 0.5347, 0.957, 0.314, 0.9611, 0.2915, 0.9539, 0.5347, 0.957, 0.3031, 0.9579, 0.2915, 0.9539, 0.5541, 0.9515, 0.5347, 0.957, 0.2787, 0.949, 0.5541, 0.9515, 0.2915, 0.9539, 0.2787, 0.949, 0.5739, 0.9448, 0.5541, 0.9515, 0.2642, 0.9431, 0.5739, 0.9448, 0.2787, 0.949, 0.2642, 0.9431, 0.5946, 0.9368, 0.5739, 0.9448, 0.2478, 0.9362, 0.5946, 0.9368, 0.2642, 0.9431, 0.8734, 0.9372, 0.8819, 0.9379, 0.8773, 0.9381, 0.8734, 0.9372, 0.8872, 0.9368, 0.8819, 0.9379, 0.8702, 0.9354, 0.8872, 0.9368, 0.8734, 0.9372, 0.2478, 0.9362, 0.6164, 0.9274, 0.5946, 0.9368, 0.8702, 0.9354, 0.8932, 0.9347, 0.8872, 0.9368, 0.2361, 0.931, 0.6164, 0.9274, 0.2478, 0.9362, 0.8677, 0.9326, 0.8932, 0.9347, 0.8702, 0.9354, 0.8677, 0.9326, 0.8998, 0.9316, 0.8932, 0.9347, 0.8659, 0.9288, 0.8998, 0.9316, 0.8677, 0.9326, 0.8659, 0.9288, 0.9071, 0.9275, 0.8998, 0.9316, 0.2245, 0.9256, 0.6164, 0.9274, 0.2361, 0.931, 0.8648, 0.924, 0.9071, 0.9275, 0.8659, 0.9288, 0.8648, 0.924, 0.9151, 0.9224, 0.9071, 0.9275, 0.2245, 0.9256, 0.6399, 0.9165, 0.6164, 0.9274, 0.2132, 0.92, 0.6399, 0.9165, 0.2245, 0.9256, 0.8644, 0.9183, 0.9151, 0.9224, 0.8648, 0.924, 0.8644, 0.9183, 0.9252, 0.9154, 0.9151, 0.9224, 0.2021, 0.9143, 0.6399, 0.9165, 0.2132, 0.92, 0.8641, 0.9161, 0.9252, 0.9154, 0.8644, 0.9183, 0.2021, 0.9143, 0.6652, 0.904, 0.6399, 0.9165, 0.8634, 0.9135, 0.9252, 0.9154, 0.8641, 0.9161, 0.8634, 0.9135, 0.9339, 0.9087, 0.9252, 0.9154, 0.1913, 0.9084, 0.6652, 0.904, 0.2021, 0.9143, 0.8621, 0.9108, 0.9339, 0.9087, 0.8634, 0.9135, 0.8604, 0.9078, 0.9339, 0.9087, 0.8621, 0.9108, 0.8604, 0.9078, 0.9413, 0.9022, 0.9339, 0.9087, 0.181, 0.9024, 0.6652, 0.904, 0.1913, 0.9084, 0.8583, 0.9046, 0.9413, 0.9022, 0.8604, 0.9078, 0.8558, 0.9013, 0.9413, 0.9022, 0.8583, 0.9046, 0.181, 0.9024, 0.6871, 0.8932, 0.6652, 0.904, 0.171, 0.8963, 0.6871, 0.8932, 0.181, 0.9024, 0.8558, 0.9013, 0.9476, 0.8956, 0.9413, 0.9022, 0.853, 0.898, 0.9476, 0.8956, 0.8558, 0.9013, 0.8498, 0.8946, 0.9476, 0.8956, 0.853, 0.898, 0.1616, 0.8902, 0.6871, 0.8932, 0.171, 0.8963, 0.8498, 0.8946, 0.9528, 0.8887, 0.9476, 0.8956, 0.8465, 0.8912, 0.9528, 0.8887, 0.8498, 0.8946, 0.1616, 0.8902, 0.707, 0.8842, 0.6871, 0.8932, 0.8428, 0.8879, 0.9528, 0.8887, 0.8465, 0.8912, 0.1526, 0.8841, 0.707, 0.8842, 0.1616, 0.8902, 0.8428, 0.8879, 0.957, 0.8814, 0.9528, 0.8887, 0.839, 0.8847, 0.957, 0.8814, 0.8428, 0.8879, 0.8351, 0.8816, 0.957, 0.8814, 0.839, 0.8847, 0.1526, 0.8841, 0.7251, 0.8768, 0.707, 0.8842, 0.1443, 0.8779, 0.7251, 0.8768, 0.1526, 0.8841, 0.8252, 0.875, 0.957, 0.8814, 0.8351, 0.8816, 0.8252, 0.875, 0.9604, 0.8736, 0.957, 0.8814, 0.1365, 0.8719, 0.7251, 0.8768, 0.1443, 0.8779, 0.1365, 0.8719, 0.7415, 0.871, 0.7251, 0.8768, 0.8152, 0.8699, 0.9604, 0.8736, 0.8252, 0.875, 0.8152, 0.8699, 0.9629, 0.8649, 0.9604, 0.8736, 0.1295, 0.8659, 0.7415, 0.871, 0.1365, 0.8719, 0.1295, 0.8659, 0.7563, 0.8669, 0.7415, 0.871, 0.8049, 0.8662, 0.9629, 0.8649, 0.8152, 0.8699, 0.1295, 0.8659, 0.7699, 0.8644, 0.7563, 0.8669, 0.794, 0.8641, 0.9629, 0.8649, 0.8049, 0.8662, 0.1156, 0.8525, 0.7699, 0.8644, 0.1295, 0.8659, 0.794, 0.8641, 0.9648, 0.8552, 0.9629, 0.8649, 0.1156, 0.8525, 0.7824, 0.8635, 0.7699, 0.8644, 0.7824, 0.8635, 0.9648, 0.8552, 0.794, 0.8641, 0.1156, 0.8525, 0.9648, 0.8552, 0.7824, 0.8635, 0.1156, 0.8525, 0.966, 0.8444, 0.9648, 0.8552, 0.1019, 0.8376, 0.966, 0.8444, 0.1156, 0.8525, 0.1019, 0.8376, 0.9667, 0.8322, 0.966, 0.8444, 0.08855, 0.8214, 0.9667, 0.8322, 0.1019, 0.8376, 0.08855, 0.8214, 0.967, 0.8185, 0.9667, 0.8322, 0.07581, 0.8042, 0.967, 0.8185, 0.08855, 0.8214, 0.07581, 0.8042, 0.9663, 0.7969, 0.967, 0.8185, 0.0638, 0.7864, 0.9663, 0.7969, 0.07581, 0.8042, 0.0638, 0.7864, 0.9639, 0.7756, 0.9663, 0.7969, 0.05267, 0.7681, 0.9639, 0.7756, 0.0638, 0.7864, 0.05267, 0.7681, 0.9598, 0.7547, 0.9639, 0.7756, 0.04261, 0.7497, 0.9598, 0.7547, 0.05267, 0.7681, 0.04261, 0.7497, 0.9541, 0.7341, 0.9598, 0.7547, 0.03376, 0.7314, 0.9541, 0.7341, 0.04261, 0.7497, 0.03376, 0.7314, 0.9467, 0.714, 0.9541, 0.7341, 0.0263, 0.7136, 0.9467, 0.714, 0.03376, 0.7314, 0.0263, 0.7136, 0.9376, 0.6942, 0.9467, 0.714, 0.02039, 0.6965, 0.9376, 0.6942, 0.0263, 0.7136, 0.01619, 0.6804, 0.9376, 0.6942, 0.02039, 0.6965, 0.01619, 0.6804, 0.9269, 0.6749, 0.9376, 0.6942, 0.01387, 0.6656, 0.9269, 0.6749, 0.01619, 0.6804, 0.01387, 0.6656, 0.9146, 0.6561, 0.9269, 0.6749, 0.0133, 0.6528, 0.9146, 0.6561, 0.01387, 0.6656, 0.0133, 0.6528, 0.9007, 0.6377, 0.9146, 0.6561, 0.01375, 0.6387, 0.9007, 0.6377, 0.0133, 0.6528, 0.01514, 0.6236, 0.9007, 0.6377, 0.01375, 0.6387, 0.01514, 0.6236, 0.8851, 0.6198, 0.9007, 0.6377, 0.01735, 0.6078, 0.8851, 0.6198, 0.01514, 0.6236, 0.01735, 0.6078, 0.8679, 0.6024, 0.8851, 0.6198, 0.0203, 0.5918, 0.8679, 0.6024, 0.01735, 0.6078, 0.0203, 0.5918, 0.8491, 0.5856, 0.8679, 0.6024, 0.02389, 0.576, 0.8491, 0.5856, 0.0203, 0.5918, 0.02389, 0.576, 0.8415, 0.5792, 0.8491, 0.5856, 0.02389, 0.576, 0.8347, 0.5738, 0.8415, 0.5792, 0.02802, 0.5607, 0.8347, 0.5738, 0.02389, 0.576, 0.02802, 0.5607, 0.8282, 0.5692, 0.8347, 0.5738, 0.02802, 0.5607, 0.822, 0.5654, 0.8282, 0.5692, 0.02802, 0.5607, 0.8157, 0.5622, 0.822, 0.5654, 0.02802, 0.5607, 0.8092, 0.5596, 0.8157, 0.5622, 0.03259, 0.5464, 0.5651, 0.5575, 0.02802, 0.5607, 0.5651, 0.5575, 0.8092, 0.5596, 0.02802, 0.5607, 0.5651, 0.5575, 0.8021, 0.5574, 0.8092, 0.5596, 0.03259, 0.5464, 0.5559, 0.557, 0.5651, 0.5575, 0.5765, 0.5573, 0.8021, 0.5574, 0.5651, 0.5575, 0.5765, 0.5573, 0.7942, 0.5557, 0.8021, 0.5574, 0.5904, 0.5564, 0.7942, 0.5557, 0.5765, 0.5573, 0.03259, 0.5464, 0.5487, 0.5557, 0.5559, 0.557, 0.6068, 0.5549, 0.7942, 0.5557, 0.5904, 0.5564, 0.03259, 0.5464, 0.5433, 0.5536, 0.5487, 0.5557, 0.6068, 0.5549, 0.7853, 0.5542, 0.7942, 0.5557, 0.6261, 0.5528, 0.7853, 0.5542, 0.6068, 0.5549, 0.6261, 0.5528, 0.775, 0.553, 0.7853, 0.5542, 0.03259, 0.5464, 0.5395, 0.5506, 0.5433, 0.5536, 0.6261, 0.5528, 0.7633, 0.5519, 0.775, 0.553, 0.6347, 0.552, 0.7633, 0.5519, 0.6261, 0.5528, 0.6441, 0.5512, 0.7633, 0.5519, 0.6347, 0.552, 0.6441, 0.5512, 0.7497, 0.5508, 0.7633, 0.5519, 0.6542, 0.5506, 0.7497, 0.5508, 0.6441, 0.5512, 0.6542, 0.5506, 0.7405, 0.5502, 0.7497, 0.5508, 0.6648, 0.5501, 0.7405, 0.5502, 0.6542, 0.5506, 0.03259, 0.5464, 0.5371, 0.5466, 0.5395, 0.5506, 0.6648, 0.5501, 0.7306, 0.5498, 0.7405, 0.5502, 0.6758, 0.5497, 0.7306, 0.5498, 0.6648, 0.5501, 0.6758, 0.5497, 0.7201, 0.5495, 0.7306, 0.5498, 0.687, 0.5495, 0.7201, 0.5495, 0.6758, 0.5497, 0.687, 0.5495, 0.7093, 0.5494, 0.7201, 0.5495, 0.6982, 0.5493, 0.7093, 0.5494, 0.687, 0.5495, 0.03259, 0.5464, 0.5358, 0.5416, 0.5371, 0.5466, 0.03751, 0.5334, 0.5358, 0.5416, 0.03259, 0.5464, 0.03751, 0.5334, 0.5356, 0.5356, 0.5358, 0.5416, 0.03751, 0.5334, 0.5361, 0.5284, 0.5356, 0.5356, 0.04268, 0.5221, 0.5361, 0.5284, 0.03751, 0.5334, 0.04268, 0.5221, 0.5372, 0.5217, 0.5361, 0.5284, 0.04799, 0.513, 0.5372, 0.5217, 0.04268, 0.5221, 0.04799, 0.513, 0.5389, 0.5157, 0.5372, 0.5217, 0.04799, 0.513, 0.5415, 0.5104, 0.5389, 0.5157, 0.05336, 0.5064, 0.5415, 0.5104, 0.04799, 0.513, 0.05336, 0.5064, 0.5452, 0.5055, 0.5415, 0.5104, 0.05518, 0.5045, 0.5452, 0.5055, 0.05336, 0.5064, 0.05518, 0.5045, 0.5501, 0.501, 0.5452, 0.5055, 0.05693, 0.5026, 0.5501, 0.501, 0.05518, 0.5045, 0.05859, 0.5005, 0.5501, 0.501, 0.05693, 0.5026, 0.05859, 0.5005, 0.5565, 0.4968, 0.5501, 0.501, 0.06014, 0.4985, 0.5565, 0.4968, 0.05859, 0.5005, 0.06157, 0.4964, 0.5565, 0.4968, 0.06014, 0.4985, 0.06157, 0.4964, 0.5646, 0.4928, 0.5565, 0.4968, 0.06286, 0.4943, 0.5646, 0.4928, 0.06157, 0.4964, 0.064, 0.4922, 0.5646, 0.4928, 0.06286, 0.4943, 0.064, 0.4922, 0.5745, 0.4887, 0.5646, 0.4928, 0.06497, 0.4903, 0.5745, 0.4887, 0.064, 0.4922, 0.06576, 0.4884, 0.5745, 0.4887, 0.06497, 0.4903, 0.06576, 0.4884, 0.5865, 0.4847, 0.5745, 0.4887, 0.06633, 0.4866, 0.5865, 0.4847, 0.06576, 0.4884, 0.06669, 0.485, 0.5865, 0.4847, 0.06633, 0.4866, 0.06682, 0.4836, 0.5865, 0.4847, 0.06669, 0.485, 0.06682, 0.4836, 0.6007, 0.4804, 0.5865, 0.4847, 0.06909, 0.4785, 0.6007, 0.4804, 0.06682, 0.4836, 0.06909, 0.4785, 0.6173, 0.4759, 0.6007, 0.4804, 0.07552, 0.4703, 0.6173, 0.4759, 0.06909, 0.4785, 0.07552, 0.4703, 0.6366, 0.4709, 0.6173, 0.4759, 0.07552, 0.4703, 0.6437, 0.4691, 0.6366, 0.4709, 0.08555, 0.4596, 0.6437, 0.4691, 0.07552, 0.4703, 0.08555, 0.4596, 0.6505, 0.4671, 0.6437, 0.4691, 0.08555, 0.4596, 0.6571, 0.465, 0.6505, 0.4671, 0.08555, 0.4596, 0.6634, 0.4628, 0.6571, 0.465, 0.08555, 0.4596, 0.6693, 0.4605, 0.6634, 0.4628, 0.08555, 0.4596, 0.6747, 0.4582, 0.6693, 0.4605, 0.0986, 0.4469, 0.6747, 0.4582, 0.08555, 0.4596, 0.0986, 0.4469, 0.6796, 0.456, 0.6747, 0.4582, 0.0986, 0.4469, 0.6839, 0.4538, 0.6796, 0.456, 0.0986, 0.4469, 0.6875, 0.4516, 0.6839, 0.4538, 0.0986, 0.4469, 0.6904, 0.4496, 0.6875, 0.4516, 0.0986, 0.4469, 0.6925, 0.4477, 0.6904, 0.4496, 0.0986, 0.4469, 0.6936, 0.446, 0.6925, 0.4477, 0.1141, 0.4326, 0.6936, 0.446, 0.0986, 0.4469, 0.1141, 0.4326, 0.6953, 0.4405, 0.6936, 0.446, 0.1141, 0.4326, 0.6959, 0.4348, 0.6953, 0.4405, 0.1141, 0.4326, 0.6953, 0.4288, 0.6959, 0.4348, 0.1315, 0.4173, 0.6953, 0.4288, 0.1141, 0.4326, 0.1315, 0.4173, 0.6936, 0.4226, 0.6953, 0.4288, 0.1315, 0.4173, 0.6908, 0.4164, 0.6936, 0.4226, 0.1503, 0.4013, 0.6908, 0.4164, 0.1315, 0.4173, 0.1503, 0.4013, 0.6871, 0.41, 0.6908, 0.4164, 0.1503, 0.4013, 0.6825, 0.4037, 0.6871, 0.41, 0.1503, 0.4013, 0.6769, 0.3975, 0.6825, 0.4037, 0.1698, 0.3853, 0.6769, 0.3975, 0.1503, 0.4013, 0.1698, 0.3853, 0.6704, 0.3914, 0.6769, 0.3975, 0.1698, 0.3853, 0.6631, 0.3855, 0.6704, 0.3914, 0.1698, 0.3853, 0.6551, 0.3799, 0.6631, 0.3855, 0.1895, 0.3697, 0.6551, 0.3799, 0.1698, 0.3853, 0.1895, 0.3697, 0.6463, 0.3746, 0.6551, 0.3799, 0.1895, 0.3697, 0.6285, 0.3638, 0.6463, 0.3746, 0.2088, 0.355, 0.6285, 0.3638, 0.1895, 0.3697, 0.2088, 0.355, 0.6122, 0.3519, 0.6285, 0.3638, 0.2272, 0.3416, 0.6122, 0.3519, 0.2088, 0.355, 0.2272, 0.3416, 0.5972, 0.3388, 0.6122, 0.3519, 0.2441, 0.3302, 0.5972, 0.3388, 0.2272, 0.3416, 0.2441, 0.3302, 0.5836, 0.3246, 0.5972, 0.3388, 0.2645, 0.3161, 0.5836, 0.3246, 0.2441, 0.3302, 0.2645, 0.3161, 0.5713, 0.3091, 0.5836, 0.3246, 0.2833, 0.3016, 0.5713, 0.3091, 0.2645, 0.3161, 0.2833, 0.3016, 0.5604, 0.2924, 0.5713, 0.3091, 0.3004, 0.2865, 0.5604, 0.2924, 0.2833, 0.3016, 0.3004, 0.2865, 0.5507, 0.2744, 0.5604, 0.2924, 0.316, 0.2706, 0.5507, 0.2744, 0.3004, 0.2865, 0.316, 0.2706, 0.5423, 0.2551, 0.5507, 0.2744, 0.3302, 0.2538, 0.5423, 0.2551, 0.316, 0.2706, 0.3302, 0.2538, 0.5352, 0.2344, 0.5423, 0.2551, 0.3431, 0.236, 0.5352, 0.2344, 0.3302, 0.2538, 0.3547, 0.2172, 0.5352, 0.2344, 0.3431, 0.236, 0.3547, 0.2172, 0.5293, 0.2123, 0.5352, 0.2344, 0.3651, 0.197, 0.5293, 0.2123, 0.3547, 0.2172, 0.3651, 0.197, 0.5247, 0.1888, 0.5293, 0.2123, 0.3745, 0.1755, 0.5247, 0.1888, 0.3651, 0.197, 0.3745, 0.1755, 0.5212, 0.1639, 0.5247, 0.1888, 0.3828, 0.1525, 0.5212, 0.1639, 0.3745, 0.1755, 0.3828, 0.1525, 0.5177, 0.1365, 0.5212, 0.1639, 0.3902, 0.1278, 0.5177, 0.1365, 0.3828, 0.1525, 0.3902, 0.1278, 0.5134, 0.1124, 0.5177, 0.1365, 0.3968, 0.1014, 0.5134, 0.1124, 0.3902, 0.1278, 0.3968, 0.1014, 0.5084, 0.09157, 0.5134, 0.1124, 0.3986, 0.09389, 0.5084, 0.09157, 0.3968, 0.1014, 0.4006, 0.08685, 0.5084, 0.09157, 0.3986, 0.09389, 0.4006, 0.08685, 0.5027, 0.07387, 0.5084, 0.09157, 0.4026, 0.0803, 0.5027, 0.07387, 0.4006, 0.08685, 0.4048, 0.07424, 0.5027, 0.07387, 0.4026, 0.0803, 0.4071, 0.06867, 0.5027, 0.07387, 0.4048, 0.07424, 0.4071, 0.06867, 0.4962, 0.05931, 0.5027, 0.07387, 0.4096, 0.06358, 0.4962, 0.05931, 0.4071, 0.06867, 0.4122, 0.05896, 0.4962, 0.05931, 0.4096, 0.06358, 0.4122, 0.05896, 0.4889, 0.04788, 0.4962, 0.05931, 0.4149, 0.05482, 0.4889, 0.04788, 0.4122, 0.05896, 0.4177, 0.05116, 0.4889, 0.04788, 0.4149, 0.05482, 0.4207, 0.04796, 0.4889, 0.04788, 0.4177, 0.05116, 0.4238, 0.04522, 0.4889, 0.04788, 0.4207, 0.04796, 0.4238, 0.04522, 0.4808, 0.03953, 0.4889, 0.04788, 0.427, 0.04295, 0.427, 0.04295, 0.4238, 0.04522, 0.427, 0.04295, 0.427, 0.04295, 0.4238, 0.04522, 0.427, 0.04295, 0.427, 0.04295, 0.4238, 0.04522, 0.427, 0.04295, 0.427, 0.04295, 0.4238, 0.04522, 0.427, 0.04295, 0.427, 0.04295, 0.4238, 0.04522, 0.427, 0.04295, 0.427, 0.04295, 0.4238, 0.04522, 0.427, 0.04295, 0.427, 0.04295, 0.4238, 0.04522, 0.427, 0.04295, 0.427, 0.04295, 0.4238, 0.04522, 0.427, 0.04295, 0.427, 0.04295, 0.4238, 0.04522, 0.427, 0.04295, 0.427, 0.04295, 0.4238, 0.04522, 0.427, 0.04295, 0.427, 0.04295, 0.4238, 0.04522, 0.427, 0.04295, 0.427, 0.04295, 0.4238, 0.04522, 0.427, 0.04295, 0.4808, 0.03953, 0.4238, 0.04522, 0.4396, 0.03635, 0.4808, 0.03953, 0.427, 0.04295, 0.4396, 0.03635, 0.4718, 0.03423, 0.4808, 0.03953, 0.4513, 0.03267, 0.4718, 0.03423, 0.4396, 0.03635, 0.4513, 0.03267, 0.462, 0.03196, 0.4718, 0.03423, 0.3897, 0.969, 0.4082, 0.9692, 0.4323, 0.9692, 0.3897, 0.969, 0.4323, 0.9692, 0.4548, 0.9684, 0.3737, 0.9686, 0.3897, 0.969, 0.4548, 0.9684, 0.3596, 0.9679, 0.3737, 0.9686, 0.4548, 0.9684, 0.3596, 0.9679, 0.4548, 0.9684, 0.4758, 0.9669, 0.347, 0.967, 0.3596, 0.9679, 0.4758, 0.9669, 0.3356, 0.9656, 0.347, 0.967, 0.4758, 0.9669, 0.3356, 0.9656, 0.4758, 0.9669, 0.496, 0.9646, 0.3247, 0.9637, 0.3356, 0.9656, 0.496, 0.9646, 0.3247, 0.9637, 0.496, 0.9646, 0.5155, 0.9613, 0.314, 0.9611, 0.3247, 0.9637, 0.5155, 0.9613, 0.314, 0.9611, 0.5155, 0.9613, 0.5347, 0.957, 0.3031, 0.9579, 0.314, 0.9611, 0.5347, 0.957, 0.2915, 0.9539, 0.3031, 0.9579, 0.5347, 0.957, 0.2915, 0.9539, 0.5347, 0.957, 0.5541, 0.9515, 0.2787, 0.949, 0.2915, 0.9539, 0.5541, 0.9515, 0.2787, 0.949, 0.5541, 0.9515, 0.5739, 0.9448, 0.2642, 0.9431, 0.2787, 0.949, 0.5739, 0.9448, 0.2642, 0.9431, 0.5739, 0.9448, 0.5946, 0.9368, 0.2478, 0.9362, 0.2642, 0.9431, 0.5946, 0.9368, 0.8734, 0.9372, 0.8773, 0.9381, 0.8819, 0.9379, 0.8734, 0.9372, 0.8819, 0.9379, 0.8872, 0.9368, 0.8702, 0.9354, 0.8734, 0.9372, 0.8872, 0.9368, 0.2478, 0.9362, 0.5946, 0.9368, 0.6164, 0.9274, 0.8702, 0.9354, 0.8872, 0.9368, 0.8932, 0.9347, 0.2361, 0.931, 0.2478, 0.9362, 0.6164, 0.9274, 0.8677, 0.9326, 0.8702, 0.9354, 0.8932, 0.9347, 0.8677, 0.9326, 0.8932, 0.9347, 0.8998, 0.9316, 0.8659, 0.9288, 0.8677, 0.9326, 0.8998, 0.9316, 0.8659, 0.9288, 0.8998, 0.9316, 0.9071, 0.9275, 0.2245, 0.9256, 0.2361, 0.931, 0.6164, 0.9274, 0.8648, 0.924, 0.8659, 0.9288, 0.9071, 0.9275, 0.8648, 0.924, 0.9071, 0.9275, 0.9151, 0.9224, 0.2245, 0.9256, 0.6164, 0.9274, 0.6399, 0.9165, 0.2132, 0.92, 0.2245, 0.9256, 0.6399, 0.9165, 0.8644, 0.9183, 0.8648, 0.924, 0.9151, 0.9224, 0.8644, 0.9183, 0.9151, 0.9224, 0.9252, 0.9154, 0.2021, 0.9143, 0.2132, 0.92, 0.6399, 0.9165, 0.8641, 0.9161, 0.8644, 0.9183, 0.9252, 0.9154, 0.2021, 0.9143, 0.6399, 0.9165, 0.6652, 0.904, 0.8634, 0.9135, 0.8641, 0.9161, 0.9252, 0.9154, 0.8634, 0.9135, 0.9252, 0.9154, 0.9339, 0.9087, 0.1913, 0.9084, 0.2021, 0.9143, 0.6652, 0.904, 0.8621, 0.9108, 0.8634, 0.9135, 0.9339, 0.9087, 0.8604, 0.9078, 0.8621, 0.9108, 0.9339, 0.9087, 0.8604, 0.9078, 0.9339, 0.9087, 0.9413, 0.9022, 0.181, 0.9024, 0.1913, 0.9084, 0.6652, 0.904, 0.8583, 0.9046, 0.8604, 0.9078, 0.9413, 0.9022, 0.8558, 0.9013, 0.8583, 0.9046, 0.9413, 0.9022, 0.181, 0.9024, 0.6652, 0.904, 0.6871, 0.8932, 0.171, 0.8963, 0.181, 0.9024, 0.6871, 0.8932, 0.8558, 0.9013, 0.9413, 0.9022, 0.9476, 0.8956, 0.853, 0.898, 0.8558, 0.9013, 0.9476, 0.8956, 0.8498, 0.8946, 0.853, 0.898, 0.9476, 0.8956, 0.1616, 0.8902, 0.171, 0.8963, 0.6871, 0.8932, 0.8498, 0.8946, 0.9476, 0.8956, 0.9528, 0.8887, 0.8465, 0.8912, 0.8498, 0.8946, 0.9528, 0.8887, 0.1616, 0.8902, 0.6871, 0.8932, 0.707, 0.8842, 0.8428, 0.8879, 0.8465, 0.8912, 0.9528, 0.8887, 0.1526, 0.8841, 0.1616, 0.8902, 0.707, 0.8842, 0.8428, 0.8879, 0.9528, 0.8887, 0.957, 0.8814, 0.839, 0.8847, 0.8428, 0.8879, 0.957, 0.8814, 0.8351, 0.8816, 0.839, 0.8847, 0.957, 0.8814, 0.1526, 0.8841, 0.707, 0.8842, 0.7251, 0.8768, 0.1443, 0.8779, 0.1526, 0.8841, 0.7251, 0.8768, 0.8252, 0.875, 0.8351, 0.8816, 0.957, 0.8814, 0.8252, 0.875, 0.957, 0.8814, 0.9604, 0.8736, 0.1365, 0.8719, 0.1443, 0.8779, 0.7251, 0.8768, 0.1365, 0.8719, 0.7251, 0.8768, 0.7415, 0.871, 0.8152, 0.8699, 0.8252, 0.875, 0.9604, 0.8736, 0.8152, 0.8699, 0.9604, 0.8736, 0.9629, 0.8649, 0.1295, 0.8659, 0.1365, 0.8719, 0.7415, 0.871, 0.1295, 0.8659, 0.7415, 0.871, 0.7563, 0.8669, 0.8049, 0.8662, 0.8152, 0.8699, 0.9629, 0.8649, 0.1295, 0.8659, 0.7563, 0.8669, 0.7699, 0.8644, 0.794, 0.8641, 0.8049, 0.8662, 0.9629, 0.8649, 0.1156, 0.8525, 0.1295, 0.8659, 0.7699, 0.8644, 0.794, 0.8641, 0.9629, 0.8649, 0.9648, 0.8552, 0.1156, 0.8525, 0.7699, 0.8644, 0.7824, 0.8635, 0.7824, 0.8635, 0.794, 0.8641, 0.9648, 0.8552, 0.1156, 0.8525, 0.7824, 0.8635, 0.9648, 0.8552, 0.1156, 0.8525, 0.9648, 0.8552, 0.966, 0.8444, 0.1019, 0.8376, 0.1156, 0.8525, 0.966, 0.8444, 0.1019, 0.8376, 0.966, 0.8444, 0.9667, 0.8322, 0.08855, 0.8214, 0.1019, 0.8376, 0.9667, 0.8322, 0.08855, 0.8214, 0.9667, 0.8322, 0.967, 0.8185, 0.07581, 0.8042, 0.08855, 0.8214, 0.967, 0.8185, 0.07581, 0.8042, 0.967, 0.8185, 0.9663, 0.7969, 0.0638, 0.7864, 0.07581, 0.8042, 0.9663, 0.7969, 0.0638, 0.7864, 0.9663, 0.7969, 0.9639, 0.7756, 0.05267, 0.7681, 0.0638, 0.7864, 0.9639, 0.7756, 0.05267, 0.7681, 0.9639, 0.7756, 0.9598, 0.7547, 0.04261, 0.7497, 0.05267, 0.7681, 0.9598, 0.7547, 0.04261, 0.7497, 0.9598, 0.7547, 0.9541, 0.7341, 0.03376, 0.7314, 0.04261, 0.7497, 0.9541, 0.7341, 0.03376, 0.7314, 0.9541, 0.7341, 0.9467, 0.714, 0.0263, 0.7136, 0.03376, 0.7314, 0.9467, 0.714, 0.0263, 0.7136, 0.9467, 0.714, 0.9376, 0.6942, 0.02039, 0.6965, 0.0263, 0.7136, 0.9376, 0.6942, 0.01619, 0.6804, 0.02039, 0.6965, 0.9376, 0.6942, 0.01619, 0.6804, 0.9376, 0.6942, 0.9269, 0.6749, 0.01387, 0.6656, 0.01619, 0.6804, 0.9269, 0.6749, 0.01387, 0.6656, 0.9269, 0.6749, 0.9146, 0.6561, 0.0133, 0.6528, 0.01387, 0.6656, 0.9146, 0.6561, 0.0133, 0.6528, 0.9146, 0.6561, 0.9007, 0.6377, 0.01375, 0.6387, 0.0133, 0.6528, 0.9007, 0.6377, 0.01514, 0.6236, 0.01375, 0.6387, 0.9007, 0.6377, 0.01514, 0.6236, 0.9007, 0.6377, 0.8851, 0.6198, 0.01735, 0.6078, 0.01514, 0.6236, 0.8851, 0.6198, 0.01735, 0.6078, 0.8851, 0.6198, 0.8679, 0.6024, 0.0203, 0.5918, 0.01735, 0.6078, 0.8679, 0.6024, 0.0203, 0.5918, 0.8679, 0.6024, 0.8491, 0.5856, 0.02389, 0.576, 0.0203, 0.5918, 0.8491, 0.5856, 0.02389, 0.576, 0.8491, 0.5856, 0.8415, 0.5792, 0.02389, 0.576, 0.8415, 0.5792, 0.8347, 0.5738, 0.02802, 0.5607, 0.02389, 0.576, 0.8347, 0.5738, 0.02802, 0.5607, 0.8347, 0.5738, 0.8282, 0.5692, 0.02802, 0.5607, 0.8282, 0.5692, 0.822, 0.5654, 0.02802, 0.5607, 0.822, 0.5654, 0.8157, 0.5622, 0.02802, 0.5607, 0.8157, 0.5622, 0.8092, 0.5596, 0.03259, 0.5464, 0.02802, 0.5607, 0.5651, 0.5575, 0.5651, 0.5575, 0.02802, 0.5607, 0.8092, 0.5596, 0.5651, 0.5575, 0.8092, 0.5596, 0.8021, 0.5574, 0.03259, 0.5464, 0.5651, 0.5575, 0.5559, 0.557, 0.5765, 0.5573, 0.5651, 0.5575, 0.8021, 0.5574, 0.5765, 0.5573, 0.8021, 0.5574, 0.7942, 0.5557, 0.5904, 0.5564, 0.5765, 0.5573, 0.7942, 0.5557, 0.03259, 0.5464, 0.5559, 0.557, 0.5487, 0.5557, 0.6068, 0.5549, 0.5904, 0.5564, 0.7942, 0.5557, 0.03259, 0.5464, 0.5487, 0.5557, 0.5433, 0.5536, 0.6068, 0.5549, 0.7942, 0.5557, 0.7853, 0.5542, 0.6261, 0.5528, 0.6068, 0.5549, 0.7853, 0.5542, 0.6261, 0.5528, 0.7853, 0.5542, 0.775, 0.553, 0.03259, 0.5464, 0.5433, 0.5536, 0.5395, 0.5506, 0.6261, 0.5528, 0.775, 0.553, 0.7633, 0.5519, 0.6347, 0.552, 0.6261, 0.5528, 0.7633, 0.5519, 0.6441, 0.5512, 0.6347, 0.552, 0.7633, 0.5519, 0.6441, 0.5512, 0.7633, 0.5519, 0.7497, 0.5508, 0.6542, 0.5506, 0.6441, 0.5512, 0.7497, 0.5508, 0.6542, 0.5506, 0.7497, 0.5508, 0.7405, 0.5502, 0.6648, 0.5501, 0.6542, 0.5506, 0.7405, 0.5502, 0.03259, 0.5464, 0.5395, 0.5506, 0.5371, 0.5466, 0.6648, 0.5501, 0.7405, 0.5502, 0.7306, 0.5498, 0.6758, 0.5497, 0.6648, 0.5501, 0.7306, 0.5498, 0.6758, 0.5497, 0.7306, 0.5498, 0.7201, 0.5495, 0.687, 0.5495, 0.6758, 0.5497, 0.7201, 0.5495, 0.687, 0.5495, 0.7201, 0.5495, 0.7093, 0.5494, 0.6982, 0.5493, 0.687, 0.5495, 0.7093, 0.5494, 0.03259, 0.5464, 0.5371, 0.5466, 0.5358, 0.5416, 0.03751, 0.5334, 0.03259, 0.5464, 0.5358, 0.5416, 0.03751, 0.5334, 0.5358, 0.5416, 0.5356, 0.5356, 0.03751, 0.5334, 0.5356, 0.5356, 0.5361, 0.5284, 0.04268, 0.5221, 0.03751, 0.5334, 0.5361, 0.5284, 0.04268, 0.5221, 0.5361, 0.5284, 0.5372, 0.5217, 0.04799, 0.513, 0.04268, 0.5221, 0.5372, 0.5217, 0.04799, 0.513, 0.5372, 0.5217, 0.5389, 0.5157, 0.04799, 0.513, 0.5389, 0.5157, 0.5415, 0.5104, 0.05336, 0.5064, 0.04799, 0.513, 0.5415, 0.5104, 0.05336, 0.5064, 0.5415, 0.5104, 0.5452, 0.5055, 0.05518, 0.5045, 0.05336, 0.5064, 0.5452, 0.5055, 0.05518, 0.5045, 0.5452, 0.5055, 0.5501, 0.501, 0.05693, 0.5026, 0.05518, 0.5045, 0.5501, 0.501, 0.05859, 0.5005, 0.05693, 0.5026, 0.5501, 0.501, 0.05859, 0.5005, 0.5501, 0.501, 0.5565, 0.4968, 0.06014, 0.4985, 0.05859, 0.5005, 0.5565, 0.4968, 0.06157, 0.4964, 0.06014, 0.4985, 0.5565, 0.4968, 0.06157, 0.4964, 0.5565, 0.4968, 0.5646, 0.4928, 0.06286, 0.4943, 0.06157, 0.4964, 0.5646, 0.4928, 0.064, 0.4922, 0.06286, 0.4943, 0.5646, 0.4928, 0.064, 0.4922, 0.5646, 0.4928, 0.5745, 0.4887, 0.06497, 0.4903, 0.064, 0.4922, 0.5745, 0.4887, 0.06576, 0.4884, 0.06497, 0.4903, 0.5745, 0.4887, 0.06576, 0.4884, 0.5745, 0.4887, 0.5865, 0.4847, 0.06633, 0.4866, 0.06576, 0.4884, 0.5865, 0.4847, 0.06669, 0.485, 0.06633, 0.4866, 0.5865, 0.4847, 0.06682, 0.4836, 0.06669, 0.485, 0.5865, 0.4847, 0.06682, 0.4836, 0.5865, 0.4847, 0.6007, 0.4804, 0.06909, 0.4785, 0.06682, 0.4836, 0.6007, 0.4804, 0.06909, 0.4785, 0.6007, 0.4804, 0.6173, 0.4759, 0.07552, 0.4703, 0.06909, 0.4785, 0.6173, 0.4759, 0.07552, 0.4703, 0.6173, 0.4759, 0.6366, 0.4709, 0.07552, 0.4703, 0.6366, 0.4709, 0.6437, 0.4691, 0.08555, 0.4596, 0.07552, 0.4703, 0.6437, 0.4691, 0.08555, 0.4596, 0.6437, 0.4691, 0.6505, 0.4671, 0.08555, 0.4596, 0.6505, 0.4671, 0.6571, 0.465, 0.08555, 0.4596, 0.6571, 0.465, 0.6634, 0.4628, 0.08555, 0.4596, 0.6634, 0.4628, 0.6693, 0.4605, 0.08555, 0.4596, 0.6693, 0.4605, 0.6747, 0.4582, 0.0986, 0.4469, 0.08555, 0.4596, 0.6747, 0.4582, 0.0986, 0.4469, 0.6747, 0.4582, 0.6796, 0.456, 0.0986, 0.4469, 0.6796, 0.456, 0.6839, 0.4538, 0.0986, 0.4469, 0.6839, 0.4538, 0.6875, 0.4516, 0.0986, 0.4469, 0.6875, 0.4516, 0.6904, 0.4496, 0.0986, 0.4469, 0.6904, 0.4496, 0.6925, 0.4477, 0.0986, 0.4469, 0.6925, 0.4477, 0.6936, 0.446, 0.1141, 0.4326, 0.0986, 0.4469, 0.6936, 0.446, 0.1141, 0.4326, 0.6936, 0.446, 0.6953, 0.4405, 0.1141, 0.4326, 0.6953, 0.4405, 0.6959, 0.4348, 0.1141, 0.4326, 0.6959, 0.4348, 0.6953, 0.4288, 0.1315, 0.4173, 0.1141, 0.4326, 0.6953, 0.4288, 0.1315, 0.4173, 0.6953, 0.4288, 0.6936, 0.4226, 0.1315, 0.4173, 0.6936, 0.4226, 0.6908, 0.4164, 0.1503, 0.4013, 0.1315, 0.4173, 0.6908, 0.4164, 0.1503, 0.4013, 0.6908, 0.4164, 0.6871, 0.41, 0.1503, 0.4013, 0.6871, 0.41, 0.6825, 0.4037, 0.1503, 0.4013, 0.6825, 0.4037, 0.6769, 0.3975, 0.1698, 0.3853, 0.1503, 0.4013, 0.6769, 0.3975, 0.1698, 0.3853, 0.6769, 0.3975, 0.6704, 0.3914, 0.1698, 0.3853, 0.6704, 0.3914, 0.6631, 0.3855, 0.1698, 0.3853, 0.6631, 0.3855, 0.6551, 0.3799, 0.1895, 0.3697, 0.1698, 0.3853, 0.6551, 0.3799, 0.1895, 0.3697, 0.6551, 0.3799, 0.6463, 0.3746, 0.1895, 0.3697, 0.6463, 0.3746, 0.6285, 0.3638, 0.2088, 0.355, 0.1895, 0.3697, 0.6285, 0.3638, 0.2088, 0.355, 0.6285, 0.3638, 0.6122, 0.3519, 0.2272, 0.3416, 0.2088, 0.355, 0.6122, 0.3519, 0.2272, 0.3416, 0.6122, 0.3519, 0.5972, 0.3388, 0.2441, 0.3302, 0.2272, 0.3416, 0.5972, 0.3388, 0.2441, 0.3302, 0.5972, 0.3388, 0.5836, 0.3246, 0.2645, 0.3161, 0.2441, 0.3302, 0.5836, 0.3246, 0.2645, 0.3161, 0.5836, 0.3246, 0.5713, 0.3091, 0.2833, 0.3016, 0.2645, 0.3161, 0.5713, 0.3091, 0.2833, 0.3016, 0.5713, 0.3091, 0.5604, 0.2924, 0.3004, 0.2865, 0.2833, 0.3016, 0.5604, 0.2924, 0.3004, 0.2865, 0.5604, 0.2924, 0.5507, 0.2744, 0.316, 0.2706, 0.3004, 0.2865, 0.5507, 0.2744, 0.316, 0.2706, 0.5507, 0.2744, 0.5423, 0.2551, 0.3302, 0.2538, 0.316, 0.2706, 0.5423, 0.2551, 0.3302, 0.2538, 0.5423, 0.2551, 0.5352, 0.2344, 0.3431, 0.236, 0.3302, 0.2538, 0.5352, 0.2344, 0.3547, 0.2172, 0.3431, 0.236, 0.5352, 0.2344, 0.3547, 0.2172, 0.5352, 0.2344, 0.5293, 0.2123, 0.3651, 0.197, 0.3547, 0.2172, 0.5293, 0.2123, 0.3651, 0.197, 0.5293, 0.2123, 0.5247, 0.1888, 0.3745, 0.1755, 0.3651, 0.197, 0.5247, 0.1888, 0.3745, 0.1755, 0.5247, 0.1888, 0.5212, 0.1639, 0.3828, 0.1525, 0.3745, 0.1755, 0.5212, 0.1639, 0.3828, 0.1525, 0.5212, 0.1639, 0.5177, 0.1365, 0.3902, 0.1278, 0.3828, 0.1525, 0.5177, 0.1365, 0.3902, 0.1278, 0.5177, 0.1365, 0.5134, 0.1124, 0.3968, 0.1014, 0.3902, 0.1278, 0.5134, 0.1124, 0.3968, 0.1014, 0.5134, 0.1124, 0.5084, 0.09157, 0.3986, 0.09389, 0.3968, 0.1014, 0.5084, 0.09157, 0.4006, 0.08685, 0.3986, 0.09389, 0.5084, 0.09157, 0.4006, 0.08685, 0.5084, 0.09157, 0.5027, 0.07387, 0.4026, 0.0803, 0.4006, 0.08685, 0.5027, 0.07387, 0.4048, 0.07424, 0.4026, 0.0803, 0.5027, 0.07387, 0.4071, 0.06867, 0.4048, 0.07424, 0.5027, 0.07387, 0.4071, 0.06867, 0.5027, 0.07387, 0.4962, 0.05931, 0.4096, 0.06358, 0.4071, 0.06867, 0.4962, 0.05931, 0.4122, 0.05896, 0.4096, 0.06358, 0.4962, 0.05931, 0.4122, 0.05896, 0.4962, 0.05931, 0.4889, 0.04788, 0.4149, 0.05482, 0.4122, 0.05896, 0.4889, 0.04788, 0.4177, 0.05116, 0.4149, 0.05482, 0.4889, 0.04788, 0.4207, 0.04796, 0.4177, 0.05116, 0.4889, 0.04788, 0.4238, 0.04522, 0.4207, 0.04796, 0.4889, 0.04788, 0.4238, 0.04522, 0.4889, 0.04788, 0.4808, 0.03953, 0.427, 0.04295, 0.4238, 0.04522, 0.427, 0.04295, 0.427, 0.04295, 0.4238, 0.04522, 0.427, 0.04295, 0.427, 0.04295, 0.4238, 0.04522, 0.427, 0.04295, 0.427, 0.04295, 0.4238, 0.04522, 0.427, 0.04295, 0.427, 0.04295, 0.4238, 0.04522, 0.427, 0.04295, 0.427, 0.04295, 0.4238, 0.04522, 0.427, 0.04295, 0.427, 0.04295, 0.4238, 0.04522, 0.427, 0.04295, 0.427, 0.04295, 0.4238, 0.04522, 0.427, 0.04295, 0.427, 0.04295, 0.4238, 0.04522, 0.427, 0.04295, 0.427, 0.04295, 0.4238, 0.04522, 0.427, 0.04295, 0.427, 0.04295, 0.4238, 0.04522, 0.427, 0.04295, 0.427, 0.04295, 0.4238, 0.04522, 0.427, 0.04295, 0.427, 0.04295, 0.4238, 0.04522, 0.4808, 0.03953, 0.4396, 0.03635, 0.427, 0.04295, 0.4808, 0.03953, 0.4396, 0.03635, 0.4808, 0.03953, 0.4718, 0.03423, 0.4513, 0.03267, 0.4396, 0.03635, 0.4718, 0.03423, 0.4513, 0.03267, 0.4718, 0.03423, 0.462, 0.03196, 0.3897, 0.969, 0.4082, 0.9692, 0.4082, 0.9692, 0.3897, 0.969, 0.4082, 0.9692, 0.4323, 0.9692, 0.4323, 0.9692, 0.4082, 0.9692, 0.4323, 0.9692, 0.4548, 0.9684, 0.4548, 0.9684, 0.4323, 0.9692, 0.3737, 0.9686, 0.3897, 0.969, 0.3897, 0.969, 0.3737, 0.9686, 0.3596, 0.9679, 0.3737, 0.9686, 0.3737, 0.9686, 0.3596, 0.9679, 0.4548, 0.9684, 0.4758, 0.9669, 0.4758, 0.9669, 0.4548, 0.9684, 0.347, 0.967, 0.3596, 0.9679, 0.3596, 0.9679, 0.347, 0.967, 0.3356, 0.9656, 0.347, 0.967, 0.347, 0.967, 0.3356, 0.9656, 0.4758, 0.9669, 0.496, 0.9646, 0.496, 0.9646, 0.4758, 0.9669, 0.3247, 0.9637, 0.3356, 0.9656, 0.3356, 0.9656, 0.3247, 0.9637, 0.496, 0.9646, 0.5155, 0.9613, 0.5155, 0.9613, 0.496, 0.9646, 0.314, 0.9611, 0.3247, 0.9637, 0.3247, 0.9637, 0.314, 0.9611, 0.5155, 0.9613, 0.5347, 0.957, 0.5347, 0.957, 0.5155, 0.9613, 0.3031, 0.9579, 0.314, 0.9611, 0.314, 0.9611, 0.3031, 0.9579, 0.2915, 0.9539, 0.3031, 0.9579, 0.3031, 0.9579, 0.2915, 0.9539, 0.5347, 0.957, 0.5541, 0.9515, 0.5541, 0.9515, 0.5347, 0.957, 0.2787, 0.949, 0.2915, 0.9539, 0.2915, 0.9539, 0.2787, 0.949, 0.5541, 0.9515, 0.5739, 0.9448, 0.5739, 0.9448, 0.5541, 0.9515, 0.2642, 0.9431, 0.2787, 0.949, 0.2787, 0.949, 0.2642, 0.9431, 0.5739, 0.9448, 0.5946, 0.9368, 0.5946, 0.9368, 0.5739, 0.9448, 0.2478, 0.9362, 0.2642, 0.9431, 0.2642, 0.9431, 0.2478, 0.9362, 0.8734, 0.9372, 0.8773, 0.9381, 0.8773, 0.9381, 0.8734, 0.9372, 0.8773, 0.9381, 0.8819, 0.9379, 0.8819, 0.9379, 0.8773, 0.9381, 0.8819, 0.9379, 0.8872, 0.9368, 0.8872, 0.9368, 0.8819, 0.9379, 0.8702, 0.9354, 0.8734, 0.9372, 0.8734, 0.9372, 0.8702, 0.9354, 0.5946, 0.9368, 0.6164, 0.9274, 0.6164, 0.9274, 0.5946, 0.9368, 0.8872, 0.9368, 0.8932, 0.9347, 0.8932, 0.9347, 0.8872, 0.9368, 0.2361, 0.931, 0.2478, 0.9362, 0.2478, 0.9362, 0.2361, 0.931, 0.8677, 0.9326, 0.8702, 0.9354, 0.8702, 0.9354, 0.8677, 0.9326, 0.8932, 0.9347, 0.8998, 0.9316, 0.8998, 0.9316, 0.8932, 0.9347, 0.8659, 0.9288, 0.8677, 0.9326, 0.8677, 0.9326, 0.8659, 0.9288, 0.8998, 0.9316, 0.9071, 0.9275, 0.9071, 0.9275, 0.8998, 0.9316, 0.2245, 0.9256, 0.2361, 0.931, 0.2361, 0.931, 0.2245, 0.9256, 0.8648, 0.924, 0.8659, 0.9288, 0.8659, 0.9288, 0.8648, 0.924, 0.9071, 0.9275, 0.9151, 0.9224, 0.9151, 0.9224, 0.9071, 0.9275, 0.6164, 0.9274, 0.6399, 0.9165, 0.6399, 0.9165, 0.6164, 0.9274, 0.2132, 0.92, 0.2245, 0.9256, 0.2245, 0.9256, 0.2132, 0.92, 0.8644, 0.9183, 0.8648, 0.924, 0.8648, 0.924, 0.8644, 0.9183, 0.9151, 0.9224, 0.9252, 0.9154, 0.9252, 0.9154, 0.9151, 0.9224, 0.2021, 0.9143, 0.2132, 0.92, 0.2132, 0.92, 0.2021, 0.9143, 0.8641, 0.9161, 0.8644, 0.9183, 0.8644, 0.9183, 0.8641, 0.9161, 0.6399, 0.9165, 0.6652, 0.904, 0.6652, 0.904, 0.6399, 0.9165, 0.8634, 0.9135, 0.8641, 0.9161, 0.8641, 0.9161, 0.8634, 0.9135, 0.9252, 0.9154, 0.9339, 0.9087, 0.9339, 0.9087, 0.9252, 0.9154, 0.1913, 0.9084, 0.2021, 0.9143, 0.2021, 0.9143, 0.1913, 0.9084, 0.8621, 0.9108, 0.8634, 0.9135, 0.8634, 0.9135, 0.8621, 0.9108, 0.8604, 0.9078, 0.8621, 0.9108, 0.8621, 0.9108, 0.8604, 0.9078, 0.9339, 0.9087, 0.9413, 0.9022, 0.9413, 0.9022, 0.9339, 0.9087, 0.181, 0.9024, 0.1913, 0.9084, 0.1913, 0.9084, 0.181, 0.9024, 0.8583, 0.9046, 0.8604, 0.9078, 0.8604, 0.9078, 0.8583, 0.9046, 0.8558, 0.9013, 0.8583, 0.9046, 0.8583, 0.9046, 0.8558, 0.9013, 0.6652, 0.904, 0.6871, 0.8932, 0.6871, 0.8932, 0.6652, 0.904, 0.171, 0.8963, 0.181, 0.9024, 0.181, 0.9024, 0.171, 0.8963, 0.9413, 0.9022, 0.9476, 0.8956, 0.9476, 0.8956, 0.9413, 0.9022, 0.853, 0.898, 0.8558, 0.9013, 0.8558, 0.9013, 0.853, 0.898, 0.8498, 0.8946, 0.853, 0.898, 0.853, 0.898, 0.8498, 0.8946, 0.1616, 0.8902, 0.171, 0.8963, 0.171, 0.8963, 0.1616, 0.8902, 0.9476, 0.8956, 0.9528, 0.8887, 0.9528, 0.8887, 0.9476, 0.8956, 0.8465, 0.8912, 0.8498, 0.8946, 0.8498, 0.8946, 0.8465, 0.8912, 0.6871, 0.8932, 0.707, 0.8842, 0.707, 0.8842, 0.6871, 0.8932, 0.8428, 0.8879, 0.8465, 0.8912, 0.8465, 0.8912, 0.8428, 0.8879, 0.1526, 0.8841, 0.1616, 0.8902, 0.1616, 0.8902, 0.1526, 0.8841, 0.9528, 0.8887, 0.957, 0.8814, 0.957, 0.8814, 0.9528, 0.8887, 0.839, 0.8847, 0.8428, 0.8879, 0.8428, 0.8879, 0.839, 0.8847, 0.8351, 0.8816, 0.839, 0.8847, 0.839, 0.8847, 0.8351, 0.8816, 0.707, 0.8842, 0.7251, 0.8768, 0.7251, 0.8768, 0.707, 0.8842, 0.1443, 0.8779, 0.1526, 0.8841, 0.1526, 0.8841, 0.1443, 0.8779, 0.8252, 0.875, 0.8351, 0.8816, 0.8351, 0.8816, 0.8252, 0.875, 0.957, 0.8814, 0.9604, 0.8736, 0.9604, 0.8736, 0.957, 0.8814, 0.1365, 0.8719, 0.1443, 0.8779, 0.1443, 0.8779, 0.1365, 0.8719, 0.7251, 0.8768, 0.7415, 0.871, 0.7415, 0.871, 0.7251, 0.8768, 0.8152, 0.8699, 0.8252, 0.875, 0.8252, 0.875, 0.8152, 0.8699, 0.9604, 0.8736, 0.9629, 0.8649, 0.9629, 0.8649, 0.9604, 0.8736, 0.1295, 0.8659, 0.1365, 0.8719, 0.1365, 0.8719, 0.1295, 0.8659, 0.7415, 0.871, 0.7563, 0.8669, 0.7563, 0.8669, 0.7415, 0.871, 0.8049, 0.8662, 0.8152, 0.8699, 0.8152, 0.8699, 0.8049, 0.8662, 0.7563, 0.8669, 0.7699, 0.8644, 0.7699, 0.8644, 0.7563, 0.8669, 0.794, 0.8641, 0.8049, 0.8662, 0.8049, 0.8662, 0.794, 0.8641, 0.1156, 0.8525, 0.1295, 0.8659, 0.1295, 0.8659, 0.1156, 0.8525, 0.9629, 0.8649, 0.9648, 0.8552, 0.9648, 0.8552, 0.9629, 0.8649, 0.7699, 0.8644, 0.7824, 0.8635, 0.7824, 0.8635, 0.7699, 0.8644, 0.7824, 0.8635, 0.794, 0.8641, 0.794, 0.8641, 0.7824, 0.8635, 0.9648, 0.8552, 0.966, 0.8444, 0.966, 0.8444, 0.9648, 0.8552, 0.1019, 0.8376, 0.1156, 0.8525, 0.1156, 0.8525, 0.1019, 0.8376, 0.966, 0.8444, 0.9667, 0.8322, 0.9667, 0.8322, 0.966, 0.8444, 0.08855, 0.8214, 0.1019, 0.8376, 0.1019, 0.8376, 0.08855, 0.8214, 0.9667, 0.8322, 0.967, 0.8185, 0.967, 0.8185, 0.9667, 0.8322, 0.07581, 0.8042, 0.08855, 0.8214, 0.08855, 0.8214, 0.07581, 0.8042, 0.967, 0.8185, 0.9663, 0.7969, 0.9663, 0.7969, 0.967, 0.8185, 0.0638, 0.7864, 0.07581, 0.8042, 0.07581, 0.8042, 0.0638, 0.7864, 0.9663, 0.7969, 0.9639, 0.7756, 0.9639, 0.7756, 0.9663, 0.7969, 0.05267, 0.7681, 0.0638, 0.7864, 0.0638, 0.7864, 0.05267, 0.7681, 0.9639, 0.7756, 0.9598, 0.7547, 0.9598, 0.7547, 0.9639, 0.7756, 0.04261, 0.7497, 0.05267, 0.7681, 0.05267, 0.7681, 0.04261, 0.7497, 0.9598, 0.7547, 0.9541, 0.7341, 0.9541, 0.7341, 0.9598, 0.7547, 0.03376, 0.7314, 0.04261, 0.7497, 0.04261, 0.7497, 0.03376, 0.7314, 0.9541, 0.7341, 0.9467, 0.714, 0.9467, 0.714, 0.9541, 0.7341, 0.0263, 0.7136, 0.03376, 0.7314, 0.03376, 0.7314, 0.0263, 0.7136, 0.9467, 0.714, 0.9376, 0.6942, 0.9376, 0.6942, 0.9467, 0.714, 0.02039, 0.6965, 0.0263, 0.7136, 0.0263, 0.7136, 0.02039, 0.6965, 0.01619, 0.6804, 0.02039, 0.6965, 0.02039, 0.6965, 0.01619, 0.6804, 0.9376, 0.6942, 0.9269, 0.6749, 0.9269, 0.6749, 0.9376, 0.6942, 0.01387, 0.6656, 0.01619, 0.6804, 0.01619, 0.6804, 0.01387, 0.6656, 0.9269, 0.6749, 0.9146, 0.6561, 0.9146, 0.6561, 0.9269, 0.6749, 0.0133, 0.6528, 0.01387, 0.6656, 0.01387, 0.6656, 0.0133, 0.6528, 0.9146, 0.6561, 0.9007, 0.6377, 0.9007, 0.6377, 0.9146, 0.6561, 0.01375, 0.6387, 0.0133, 0.6528, 0.0133, 0.6528, 0.01375, 0.6387, 0.01514, 0.6236, 0.01375, 0.6387, 0.01375, 0.6387, 0.01514, 0.6236, 0.9007, 0.6377, 0.8851, 0.6198, 0.8851, 0.6198, 0.9007, 0.6377, 0.01735, 0.6078, 0.01514, 0.6236, 0.01514, 0.6236, 0.01735, 0.6078, 0.8851, 0.6198, 0.8679, 0.6024, 0.8679, 0.6024, 0.8851, 0.6198, 0.0203, 0.5918, 0.01735, 0.6078, 0.01735, 0.6078, 0.0203, 0.5918, 0.8679, 0.6024, 0.8491, 0.5856, 0.8491, 0.5856, 0.8679, 0.6024, 0.02389, 0.576, 0.0203, 0.5918, 0.0203, 0.5918, 0.02389, 0.576, 0.8491, 0.5856, 0.8415, 0.5792, 0.8415, 0.5792, 0.8491, 0.5856, 0.8415, 0.5792, 0.8347, 0.5738, 0.8347, 0.5738, 0.8415, 0.5792, 0.02802, 0.5607, 0.02389, 0.576, 0.02389, 0.576, 0.02802, 0.5607, 0.8347, 0.5738, 0.8282, 0.5692, 0.8282, 0.5692, 0.8347, 0.5738, 0.8282, 0.5692, 0.822, 0.5654, 0.822, 0.5654, 0.8282, 0.5692, 0.822, 0.5654, 0.8157, 0.5622, 0.8157, 0.5622, 0.822, 0.5654, 0.8157, 0.5622, 0.8092, 0.5596, 0.8092, 0.5596, 0.8157, 0.5622, 0.03259, 0.5464, 0.02802, 0.5607, 0.02802, 0.5607, 0.03259, 0.5464, 0.8092, 0.5596, 0.8021, 0.5574, 0.8021, 0.5574, 0.8092, 0.5596, 0.5651, 0.5575, 0.5559, 0.557, 0.5559, 0.557, 0.5651, 0.5575, 0.5765, 0.5573, 0.5651, 0.5575, 0.5651, 0.5575, 0.5765, 0.5573, 0.8021, 0.5574, 0.7942, 0.5557, 0.7942, 0.5557, 0.8021, 0.5574, 0.5904, 0.5564, 0.5765, 0.5573, 0.5765, 0.5573, 0.5904, 0.5564, 0.5559, 0.557, 0.5487, 0.5557, 0.5487, 0.5557, 0.5559, 0.557, 0.6068, 0.5549, 0.5904, 0.5564, 0.5904, 0.5564, 0.6068, 0.5549, 0.5487, 0.5557, 0.5433, 0.5536, 0.5433, 0.5536, 0.5487, 0.5557, 0.7942, 0.5557, 0.7853, 0.5542, 0.7853, 0.5542, 0.7942, 0.5557, 0.6261, 0.5528, 0.6068, 0.5549, 0.6068, 0.5549, 0.6261, 0.5528, 0.7853, 0.5542, 0.775, 0.553, 0.775, 0.553, 0.7853, 0.5542, 0.5433, 0.5536, 0.5395, 0.5506, 0.5395, 0.5506, 0.5433, 0.5536, 0.775, 0.553, 0.7633, 0.5519, 0.7633, 0.5519, 0.775, 0.553, 0.6347, 0.552, 0.6261, 0.5528, 0.6261, 0.5528, 0.6347, 0.552, 0.6441, 0.5512, 0.6347, 0.552, 0.6347, 0.552, 0.6441, 0.5512, 0.7633, 0.5519, 0.7497, 0.5508, 0.7497, 0.5508, 0.7633, 0.5519, 0.6542, 0.5506, 0.6441, 0.5512, 0.6441, 0.5512, 0.6542, 0.5506, 0.7497, 0.5508, 0.7405, 0.5502, 0.7405, 0.5502, 0.7497, 0.5508, 0.6648, 0.5501, 0.6542, 0.5506, 0.6542, 0.5506, 0.6648, 0.5501, 0.5395, 0.5506, 0.5371, 0.5466, 0.5371, 0.5466, 0.5395, 0.5506, 0.7405, 0.5502, 0.7306, 0.5498, 0.7306, 0.5498, 0.7405, 0.5502, 0.6758, 0.5497, 0.6648, 0.5501, 0.6648, 0.5501, 0.6758, 0.5497, 0.7306, 0.5498, 0.7201, 0.5495, 0.7201, 0.5495, 0.7306, 0.5498, 0.687, 0.5495, 0.6758, 0.5497, 0.6758, 0.5497, 0.687, 0.5495, 0.7201, 0.5495, 0.7093, 0.5494, 0.7093, 0.5494, 0.7201, 0.5495, 0.6982, 0.5493, 0.687, 0.5495, 0.687, 0.5495, 0.6982, 0.5493, 0.7093, 0.5494, 0.6982, 0.5493, 0.6982, 0.5493, 0.7093, 0.5494, 0.5371, 0.5466, 0.5358, 0.5416, 0.5358, 0.5416, 0.5371, 0.5466, 0.03751, 0.5334, 0.03259, 0.5464, 0.03259, 0.5464, 0.03751, 0.5334, 0.5358, 0.5416, 0.5356, 0.5356, 0.5356, 0.5356, 0.5358, 0.5416, 0.5356, 0.5356, 0.5361, 0.5284, 0.5361, 0.5284, 0.5356, 0.5356, 0.04268, 0.5221, 0.03751, 0.5334, 0.03751, 0.5334, 0.04268, 0.5221, 0.5361, 0.5284, 0.5372, 0.5217, 0.5372, 0.5217, 0.5361, 0.5284, 0.04799, 0.513, 0.04268, 0.5221, 0.04268, 0.5221, 0.04799, 0.513, 0.5372, 0.5217, 0.5389, 0.5157, 0.5389, 0.5157, 0.5372, 0.5217, 0.5389, 0.5157, 0.5415, 0.5104, 0.5415, 0.5104, 0.5389, 0.5157, 0.05336, 0.5064, 0.04799, 0.513, 0.04799, 0.513, 0.05336, 0.5064, 0.5415, 0.5104, 0.5452, 0.5055, 0.5452, 0.5055, 0.5415, 0.5104, 0.05518, 0.5045, 0.05336, 0.5064, 0.05336, 0.5064, 0.05518, 0.5045, 0.5452, 0.5055, 0.5501, 0.501, 0.5501, 0.501, 0.5452, 0.5055, 0.05693, 0.5026, 0.05518, 0.5045, 0.05518, 0.5045, 0.05693, 0.5026, 0.05859, 0.5005, 0.05693, 0.5026, 0.05693, 0.5026, 0.05859, 0.5005, 0.5501, 0.501, 0.5565, 0.4968, 0.5565, 0.4968, 0.5501, 0.501, 0.06014, 0.4985, 0.05859, 0.5005, 0.05859, 0.5005, 0.06014, 0.4985, 0.06157, 0.4964, 0.06014, 0.4985, 0.06014, 0.4985, 0.06157, 0.4964, 0.5565, 0.4968, 0.5646, 0.4928, 0.5646, 0.4928, 0.5565, 0.4968, 0.06286, 0.4943, 0.06157, 0.4964, 0.06157, 0.4964, 0.06286, 0.4943, 0.064, 0.4922, 0.06286, 0.4943, 0.06286, 0.4943, 0.064, 0.4922, 0.5646, 0.4928, 0.5745, 0.4887, 0.5745, 0.4887, 0.5646, 0.4928, 0.06497, 0.4903, 0.064, 0.4922, 0.064, 0.4922, 0.06497, 0.4903, 0.06576, 0.4884, 0.06497, 0.4903, 0.06497, 0.4903, 0.06576, 0.4884, 0.5745, 0.4887, 0.5865, 0.4847, 0.5865, 0.4847, 0.5745, 0.4887, 0.06633, 0.4866, 0.06576, 0.4884, 0.06576, 0.4884, 0.06633, 0.4866, 0.06669, 0.485, 0.06633, 0.4866, 0.06633, 0.4866, 0.06669, 0.485, 0.06682, 0.4836, 0.06669, 0.485, 0.06669, 0.485, 0.06682, 0.4836, 0.5865, 0.4847, 0.6007, 0.4804, 0.6007, 0.4804, 0.5865, 0.4847, 0.06909, 0.4785, 0.06682, 0.4836, 0.06682, 0.4836, 0.06909, 0.4785, 0.6007, 0.4804, 0.6173, 0.4759, 0.6173, 0.4759, 0.6007, 0.4804, 0.07552, 0.4703, 0.06909, 0.4785, 0.06909, 0.4785, 0.07552, 0.4703, 0.6173, 0.4759, 0.6366, 0.4709, 0.6366, 0.4709, 0.6173, 0.4759, 0.6366, 0.4709, 0.6437, 0.4691, 0.6437, 0.4691, 0.6366, 0.4709, 0.08555, 0.4596, 0.07552, 0.4703, 0.07552, 0.4703, 0.08555, 0.4596, 0.6437, 0.4691, 0.6505, 0.4671, 0.6505, 0.4671, 0.6437, 0.4691, 0.6505, 0.4671, 0.6571, 0.465, 0.6571, 0.465, 0.6505, 0.4671, 0.6571, 0.465, 0.6634, 0.4628, 0.6634, 0.4628, 0.6571, 0.465, 0.6634, 0.4628, 0.6693, 0.4605, 0.6693, 0.4605, 0.6634, 0.4628, 0.6693, 0.4605, 0.6747, 0.4582, 0.6747, 0.4582, 0.6693, 0.4605, 0.0986, 0.4469, 0.08555, 0.4596, 0.08555, 0.4596, 0.0986, 0.4469, 0.6747, 0.4582, 0.6796, 0.456, 0.6796, 0.456, 0.6747, 0.4582, 0.6796, 0.456, 0.6839, 0.4538, 0.6839, 0.4538, 0.6796, 0.456, 0.6839, 0.4538, 0.6875, 0.4516, 0.6875, 0.4516, 0.6839, 0.4538, 0.6875, 0.4516, 0.6904, 0.4496, 0.6904, 0.4496, 0.6875, 0.4516, 0.6904, 0.4496, 0.6925, 0.4477, 0.6925, 0.4477, 0.6904, 0.4496, 0.6925, 0.4477, 0.6936, 0.446, 0.6936, 0.446, 0.6925, 0.4477, 0.1141, 0.4326, 0.0986, 0.4469, 0.0986, 0.4469, 0.1141, 0.4326, 0.6936, 0.446, 0.6953, 0.4405, 0.6953, 0.4405, 0.6936, 0.446, 0.6953, 0.4405, 0.6959, 0.4348, 0.6959, 0.4348, 0.6953, 0.4405, 0.6959, 0.4348, 0.6953, 0.4288, 0.6953, 0.4288, 0.6959, 0.4348, 0.1315, 0.4173, 0.1141, 0.4326, 0.1141, 0.4326, 0.1315, 0.4173, 0.6953, 0.4288, 0.6936, 0.4226, 0.6936, 0.4226, 0.6953, 0.4288, 0.6936, 0.4226, 0.6908, 0.4164, 0.6908, 0.4164, 0.6936, 0.4226, 0.1503, 0.4013, 0.1315, 0.4173, 0.1315, 0.4173, 0.1503, 0.4013, 0.6908, 0.4164, 0.6871, 0.41, 0.6871, 0.41, 0.6908, 0.4164, 0.6871, 0.41, 0.6825, 0.4037, 0.6825, 0.4037, 0.6871, 0.41, 0.6825, 0.4037, 0.6769, 0.3975, 0.6769, 0.3975, 0.6825, 0.4037, 0.1698, 0.3853, 0.1503, 0.4013, 0.1503, 0.4013, 0.1698, 0.3853, 0.6769, 0.3975, 0.6704, 0.3914, 0.6704, 0.3914, 0.6769, 0.3975, 0.6704, 0.3914, 0.6631, 0.3855, 0.6631, 0.3855, 0.6704, 0.3914, 0.6631, 0.3855, 0.6551, 0.3799, 0.6551, 0.3799, 0.6631, 0.3855, 0.1895, 0.3697, 0.1698, 0.3853, 0.1698, 0.3853, 0.1895, 0.3697, 0.6551, 0.3799, 0.6463, 0.3746, 0.6463, 0.3746, 0.6551, 0.3799, 0.6463, 0.3746, 0.6285, 0.3638, 0.6285, 0.3638, 0.6463, 0.3746, 0.2088, 0.355, 0.1895, 0.3697, 0.1895, 0.3697, 0.2088, 0.355, 0.6285, 0.3638, 0.6122, 0.3519, 0.6122, 0.3519, 0.6285, 0.3638, 0.2272, 0.3416, 0.2088, 0.355, 0.2088, 0.355, 0.2272, 0.3416, 0.6122, 0.3519, 0.5972, 0.3388, 0.5972, 0.3388, 0.6122, 0.3519, 0.2441, 0.3302, 0.2272, 0.3416, 0.2272, 0.3416, 0.2441, 0.3302, 0.5972, 0.3388, 0.5836, 0.3246, 0.5836, 0.3246, 0.5972, 0.3388, 0.2645, 0.3161, 0.2441, 0.3302, 0.2441, 0.3302, 0.2645, 0.3161, 0.5836, 0.3246, 0.5713, 0.3091, 0.5713, 0.3091, 0.5836, 0.3246, 0.2833, 0.3016, 0.2645, 0.3161, 0.2645, 0.3161, 0.2833, 0.3016, 0.5713, 0.3091, 0.5604, 0.2924, 0.5604, 0.2924, 0.5713, 0.3091, 0.3004, 0.2865, 0.2833, 0.3016, 0.2833, 0.3016, 0.3004, 0.2865, 0.5604, 0.2924, 0.5507, 0.2744, 0.5507, 0.2744, 0.5604, 0.2924, 0.316, 0.2706, 0.3004, 0.2865, 0.3004, 0.2865, 0.316, 0.2706, 0.5507, 0.2744, 0.5423, 0.2551, 0.5423, 0.2551, 0.5507, 0.2744, 0.3302, 0.2538, 0.316, 0.2706, 0.316, 0.2706, 0.3302, 0.2538, 0.5423, 0.2551, 0.5352, 0.2344, 0.5352, 0.2344, 0.5423, 0.2551, 0.3431, 0.236, 0.3302, 0.2538, 0.3302, 0.2538, 0.3431, 0.236, 0.3547, 0.2172, 0.3431, 0.236, 0.3431, 0.236, 0.3547, 0.2172, 0.5352, 0.2344, 0.5293, 0.2123, 0.5293, 0.2123, 0.5352, 0.2344, 0.3651, 0.197, 0.3547, 0.2172, 0.3547, 0.2172, 0.3651, 0.197, 0.5293, 0.2123, 0.5247, 0.1888, 0.5247, 0.1888, 0.5293, 0.2123, 0.3745, 0.1755, 0.3651, 0.197, 0.3651, 0.197, 0.3745, 0.1755, 0.5247, 0.1888, 0.5212, 0.1639, 0.5212, 0.1639, 0.5247, 0.1888, 0.3828, 0.1525, 0.3745, 0.1755, 0.3745, 0.1755, 0.3828, 0.1525, 0.5212, 0.1639, 0.5177, 0.1365, 0.5177, 0.1365, 0.5212, 0.1639, 0.3902, 0.1278, 0.3828, 0.1525, 0.3828, 0.1525, 0.3902, 0.1278, 0.5177, 0.1365, 0.5134, 0.1124, 0.5134, 0.1124, 0.5177, 0.1365, 0.3968, 0.1014, 0.3902, 0.1278, 0.3902, 0.1278, 0.3968, 0.1014, 0.5134, 0.1124, 0.5084, 0.09157, 0.5084, 0.09157, 0.5134, 0.1124, 0.3986, 0.09389, 0.3968, 0.1014, 0.3968, 0.1014, 0.3986, 0.09389, 0.4006, 0.08685, 0.3986, 0.09389, 0.3986, 0.09389, 0.4006, 0.08685, 0.5084, 0.09157, 0.5027, 0.07387, 0.5027, 0.07387, 0.5084, 0.09157, 0.4026, 0.0803, 0.4006, 0.08685, 0.4006, 0.08685, 0.4026, 0.0803, 0.4048, 0.07424, 0.4026, 0.0803, 0.4026, 0.0803, 0.4048, 0.07424, 0.4071, 0.06867, 0.4048, 0.07424, 0.4048, 0.07424, 0.4071, 0.06867, 0.5027, 0.07387, 0.4962, 0.05931, 0.4962, 0.05931, 0.5027, 0.07387, 0.4096, 0.06358, 0.4071, 0.06867, 0.4071, 0.06867, 0.4096, 0.06358, 0.4122, 0.05896, 0.4096, 0.06358, 0.4096, 0.06358, 0.4122, 0.05896, 0.4962, 0.05931, 0.4889, 0.04788, 0.4889, 0.04788, 0.4962, 0.05931, 0.4149, 0.05482, 0.4122, 0.05896, 0.4122, 0.05896, 0.4149, 0.05482, 0.4177, 0.05116, 0.4149, 0.05482, 0.4149, 0.05482, 0.4177, 0.05116, 0.4207, 0.04796, 0.4177, 0.05116, 0.4177, 0.05116, 0.4207, 0.04796, 0.4238, 0.04522, 0.4207, 0.04796, 0.4207, 0.04796, 0.4238, 0.04522, 0.4889, 0.04788, 0.4808, 0.03953, 0.4808, 0.03953, 0.4889, 0.04788, 0.427, 0.04295, 0.4238, 0.04522, 0.4238, 0.04522, 0.427, 0.04295, 0.427, 0.04295, 0.427, 0.04295, 0.427, 0.04295, 0.427, 0.04295, 0.427, 0.04295, 0.427, 0.04295, 0.427, 0.04295, 0.427, 0.04295, 0.427, 0.04295, 0.427, 0.04295, 0.427, 0.04295, 0.427, 0.04295, 0.427, 0.04295, 0.427, 0.04295, 0.427, 0.04295, 0.427, 0.04295, 0.427, 0.04295, 0.427, 0.04295, 0.427, 0.04295, 0.427, 0.04295, 0.427, 0.04295, 0.427, 0.04295, 0.427, 0.04295, 0.427, 0.04295, 0.427, 0.04295, 0.427, 0.04295, 0.427, 0.04295, 0.427, 0.04295, 0.427, 0.04295, 0.427, 0.04295, 0.427, 0.04295, 0.427, 0.04295, 0.427, 0.04295, 0.427, 0.04295, 0.427, 0.04295, 0.427, 0.04295, 0.427, 0.04295, 0.427, 0.04295, 0.427, 0.04295, 0.427, 0.04295, 0.427, 0.04295, 0.427, 0.04295, 0.427, 0.04295, 0.427, 0.04295, 0.427, 0.04295, 0.427, 0.04295, 0.427, 0.04295, 0.427, 0.04295, 0.4396, 0.03635, 0.427, 0.04295, 0.427, 0.04295, 0.4396, 0.03635, 0.4808, 0.03953, 0.4718, 0.03423, 0.4718, 0.03423, 0.4808, 0.03953, 0.4513, 0.03267, 0.4396, 0.03635, 0.4396, 0.03635, 0.4513, 0.03267, 0.462, 0.03196, 0.4513, 0.03267, 0.4513, 0.03267, 0.462, 0.03196, 0.4718, 0.03423, 0.462, 0.03196, 0.462, 0.03196, 0.4718, 0.03423])
me_path1587_001.materials.append(mat_svgmat_001)
me_path1587_001.use_remesh_fix_poles = True
me_path1587_001.use_remesh_preserve_attributes = False
me_path1587_001.update()

# ---- objects
ob_path1587 = bpy.data.objects.new('path1587', me_path1587_001)

# ---- transforms, parenting, visibility, modifiers, constraints
ob_path1587.location = (-0.26, -0.36, 0.0)
ob_path1587.scale = (20.0, 20.0, 40.0)

# ---- collection membership
col_stencil_svg.objects.link(ob_path1587)

# ---- scene / render settings (as saved in the file)
scene.frame_start = 1; scene.frame_end = 250; scene.frame_set(0)
scene.render.engine = 'BLENDER_EEVEE_NEXT'
scene.cycles.use_denoising = False
scene.cycles.samples = 128
scene.cycles.sampling_pattern = 'TABULATED_SOBOL'
scene.cycles.use_adaptive_sampling = False
scene.cycles.use_light_tree = False
scene.view_settings.view_transform = 'Filmic'
bpy.context.view_layer.update()

# ---- added for rendering (the .blend has no active camera and no usable light): camera, sun
cam_auto = bpy.data.cameras.new('AutoCamera')
cam_auto.lens = 50.0
cam_auto.sensor_width = 36.0
cam_auto.clip_end = 1000.0
ob_auto_camera = bpy.data.objects.new('AutoCamera', cam_auto)
scene.collection.objects.link(ob_auto_camera)
ob_auto_camera.location = (0.791075, -0.947958, 0.611518)
ob_auto_camera.rotation_euler = (1.09748, -7.21219e-08, 0.694738)
scene.camera = ob_auto_camera
light_auto_sun = bpy.data.lights.new('AutoSun', 'SUN')
light_auto_sun.energy = 3.0
light_auto_sun.angle = 0.0523599
ob_auto_sun = bpy.data.objects.new('AutoSun', light_auto_sun)
scene.collection.objects.link(ob_auto_sun)
ob_auto_sun.rotation_euler = (0.872665, 0.174533, 0.523599)
bpy.context.view_layer.update()

